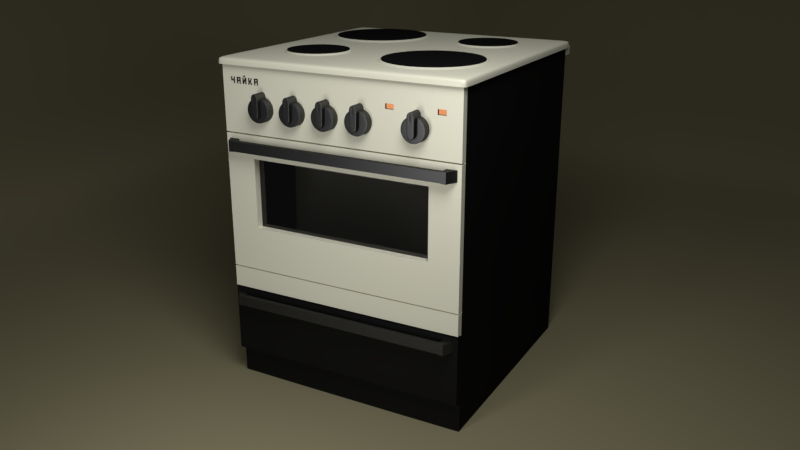 # Source: plita.blend  (saved by Blender 2.79.0; exported with 4.5.12 LTS)
import bpy
from mathutils import Matrix  # noqa: F401  (used for matrix-valued properties, if any)

bpy.ops.wm.read_factory_settings(use_empty=True)
scene = bpy.context.scene
scene.name = 'Scene'

# ---- collections
col_collection_1 = bpy.data.collections.new('Collection 1'); scene.collection.children.link(col_collection_1)

# ---- materials (node trees are filled in below, after node groups)
mat_onoff = bpy.data.materials.new('onoff')
mat_onoff.alpha_threshold = 0.0
mat_onoff.roughness = 0.5
mat_rmiss = bpy.data.materials.new('rmiss')
mat_rmiss.alpha_threshold = 0.0
mat_rmiss.roughness = 0.5
mat_x = bpy.data.materials.new('Материал')
mat_x.alpha_threshold = 0.0
mat_x.roughness = 0.5
mat_conforka = bpy.data.materials.new('conforka')
mat_conforka.alpha_threshold = 0.0
mat_conforka.roughness = 0.5
mat_enamel = bpy.data.materials.new('enamel')
mat_enamel.alpha_threshold = 0.0
mat_enamel.roughness = 0.5
mat_blacken = bpy.data.materials.new('blacken')
mat_blacken.alpha_threshold = 0.0
mat_blacken.roughness = 0.5
mat_glass = bpy.data.materials.new('glass')
mat_glass.alpha_threshold = 0.0
mat_glass.roughness = 0.5
mat_001 = bpy.data.materials.new('Материал.001')
mat_001.alpha_threshold = 0.0
mat_001.roughness = 0.5

# ---- material node trees
mat_onoff.use_nodes = True; mat_onoff.node_tree.nodes.clear()
_N = mat_onoff.node_tree.nodes; _L = mat_onoff.node_tree.links
n0 = _N.new('ShaderNodeOutputMaterial'); n0.name = 'Вывод материала'; n0.location = (471, 300)
n1 = _N.new('ShaderNodeBsdfDiffuse'); n1.name = 'Диффузный BSDF'; n1.location = (21, 403)
n1.inputs[0].default_value = (0.0, 0.0, 0.0, 1.0)
n2 = _N.new('ShaderNodeBsdfAnisotropic'); n2.name = 'Глянцевый BSDF'; n2.location = (4, 257)
n2.distribution = 'GGX'
n2.inputs[0].default_value = (0.1663, 0.1663, 0.1663, 1.0)
n2.inputs[1].default_value = 0.4472
n3 = _N.new('ShaderNodeMixShader'); n3.name = 'Смешать шейдеры'; n3.location = (251, 324)
_L.new(n1.outputs[0], n3.inputs[1])
_L.new(n3.outputs[0], n0.inputs[0])
_L.new(n2.outputs[0], n3.inputs[2])
n0.is_active_output = True
mat_rmiss.use_nodes = True; mat_rmiss.node_tree.nodes.clear()
_N = mat_rmiss.node_tree.nodes; _L = mat_rmiss.node_tree.links
n0 = _N.new('ShaderNodeOutputMaterial'); n0.name = 'Вывод материала'; n0.location = (300, 300)
n1 = _N.new('ShaderNodeEmission'); n1.name = 'Излучение'; n1.location = (10, 300)
n1.inputs[0].default_value = (0.8, 0.8, 0.8, 1.0)
n1.inputs[1].default_value = 10.0
_L.new(n1.outputs[0], n0.inputs[0])
n0.is_active_output = True
mat_x.use_nodes = True; mat_x.node_tree.nodes.clear()
_N = mat_x.node_tree.nodes; _L = mat_x.node_tree.links
n0 = _N.new('ShaderNodeOutputMaterial'); n0.name = 'Вывод материала'; n0.location = (300, 300)
n1 = _N.new('ShaderNodeBsdfDiffuse'); n1.name = 'Диффузный BSDF'; n1.location = (10, 300)
n1.inputs[0].default_value = (0.2462, 0.2236, 0.1344, 1.0)
_L.new(n1.outputs[0], n0.inputs[0])
n0.is_active_output = True
mat_conforka.use_nodes = True; mat_conforka.node_tree.nodes.clear()
_N = mat_conforka.node_tree.nodes; _L = mat_conforka.node_tree.links
n0 = _N.new('ShaderNodeOutputMaterial'); n0.name = 'Material Output'; n0.location = (402, 306)
n1 = _N.new('ShaderNodeBsdfAnisotropic'); n1.name = 'Анизотропный BSDF'; n1.location = (210, 372)
n1.distribution = 'GGX'
n1.inputs[1].default_value = 0.4472
n1.inputs[2].default_value = 0.5
n2 = _N.new('ShaderNodeTangent'); n2.name = 'Тангенс'; n2.location = (-34, 120)
n2.axis = 'Y'
n3 = _N.new('ShaderNodeValToRGB'); n3.name = 'Градиентная карта'; n3.location = (-73, 388)
while len(n3.color_ramp.elements) > 1: n3.color_ramp.elements.remove(n3.color_ramp.elements[-1])
n3.color_ramp.elements[0].position = 0.4955; n3.color_ramp.elements[0].color = (0.0, 0.0, 0.0, 1.0)
_e = n3.color_ramp.elements.new(0.7182); _e.color = (1.0, 1.0, 1.0, 1.0)
n4 = _N.new('ShaderNodeTexNoise'); n4.name = 'Текстура шума'; n4.location = (-291, 356)
n4.inputs[2].default_value = 1000.0
n4.inputs[3].default_value = 2.1
n5 = _N.new('ShaderNodeTexCoord'); n5.name = 'Текстурные координаты'; n5.location = (-855, 478)
n6 = _N.new('ShaderNodeMapping'); n6.name = 'Отображение'; n6.location = (-644, 445)
_L.new(n1.outputs[0], n0.inputs[0])
_L.new(n2.outputs[0], n1.inputs[5])
_L.new(n3.outputs[0], n1.inputs[0])
_L.new(n4.outputs[0], n3.inputs[0])
_L.new(n6.outputs[0], n4.inputs[0])
_L.new(n5.outputs[0], n6.inputs[0])
n0.is_active_output = True
mat_enamel.use_nodes = True; mat_enamel.node_tree.nodes.clear()
_N = mat_enamel.node_tree.nodes; _L = mat_enamel.node_tree.links
n0 = _N.new('ShaderNodeOutputMaterial'); n0.name = 'Вывод материала'; n0.location = (454, 300)
n1 = _N.new('ShaderNodeBsdfDiffuse'); n1.name = 'Диффузный BSDF'; n1.location = (4, 405)
n1.inputs[0].default_value = (0.8, 0.7892, 0.6348, 1.0)
n2 = _N.new('ShaderNodeMixShader'); n2.name = 'Смешать шейдеры'; n2.location = (234, 306)
n2.inputs[0].default_value = 0.1636
n3 = _N.new('ShaderNodeBsdfAnisotropic'); n3.name = 'Глянцевый BSDF'; n3.location = (0, 250)
n3.distribution = 'GGX'
n3.inputs[0].default_value = (0.8, 0.7408, 0.5789, 1.0)
n3.inputs[1].default_value = 0.4472
_L.new(n1.outputs[0], n2.inputs[1])
_L.new(n2.outputs[0], n0.inputs[0])
_L.new(n3.outputs[0], n2.inputs[2])
n0.is_active_output = True
mat_blacken.use_nodes = True; mat_blacken.node_tree.nodes.clear()
_N = mat_blacken.node_tree.nodes; _L = mat_blacken.node_tree.links
n0 = _N.new('ShaderNodeOutputMaterial'); n0.name = 'Вывод материала'; n0.location = (485, 300)
n1 = _N.new('ShaderNodeBsdfDiffuse'); n1.name = 'Диффузный BSDF'; n1.location = (35, 389)
n1.inputs[0].default_value = (0.016, 0.016, 0.016, 1.0)
n2 = _N.new('ShaderNodeMixShader'); n2.name = 'Смешать шейдеры'; n2.location = (265, 316)
n2.inputs[0].default_value = 0.6182
n3 = _N.new('ShaderNodeBsdfAnisotropic'); n3.name = 'Глянцевый BSDF'; n3.location = (29, 261)
n3.distribution = 'GGX'
n3.inputs[0].default_value = (0.016, 0.016, 0.016, 1.0)
n3.inputs[1].default_value = 0.4472
_L.new(n1.outputs[0], n2.inputs[1])
_L.new(n2.outputs[0], n0.inputs[0])
_L.new(n3.outputs[0], n2.inputs[2])
n0.is_active_output = True
mat_glass.use_nodes = True; mat_glass.node_tree.nodes.clear()
_N = mat_glass.node_tree.nodes; _L = mat_glass.node_tree.links
n0 = _N.new('ShaderNodeOutputMaterial'); n0.name = 'Вывод материала'; n0.location = (414, 314)
n1 = _N.new('ShaderNodeBsdfGlass'); n1.name = 'BSDF стекла'; n1.location = (135, 414)
n1.distribution = 'BECKMANN'
n1.inputs[0].default_value = (0.4984, 0.4984, 0.4984, 1.0)
n1.inputs[2].default_value = 2.0
_L.new(n1.outputs[0], n0.inputs[0])
n0.is_active_output = True
mat_001.use_nodes = True; mat_001.node_tree.nodes.clear()
_N = mat_001.node_tree.nodes; _L = mat_001.node_tree.links
n0 = _N.new('ShaderNodeOutputMaterial'); n0.name = 'Вывод материала'; n0.location = (300, 300)
n1 = _N.new('ShaderNodeEmission'); n1.name = 'Излучение'; n1.location = (10, 300)
n1.inputs[0].default_value = (0.8, 0.3116, 0.1275, 1.0)
_L.new(n1.outputs[0], n0.inputs[0])
n0.is_active_output = True

# ---- world
world_world = bpy.data.worlds.new('World'); scene.world = world_world
world_world.color = (0.05088, 0.05088, 0.05088)
world_world.use_sun_shadow = False
world_world.sun_shadow_jitter_overblur = 0.0
world_world.cycles.sampling_method = 'MANUAL'

# ---- cameras
cam_x = bpy.data.cameras.new('Камера')
cam_x.clip_end = 100.0
cam_x.lens = 35.0
cam_x.sensor_width = 32.0
cam_x.sensor_height = 18.0
cam_x.display_size = 2.0
cam_x.dof.focus_distance = 0.0

# ---- meshes
me_cu = bpy.data.meshes.new('CUТекст')
me_cu.from_pydata([(3.333, 0.4, 0.0), (3.333, 0.5333, 0.0), (3.133, 0.5333, 0.0), (3.133, 0.4, 0.0), (2.999, 0.0, 0.0), (2.999, 0.6668, 0.0), (3.466, 0.6668, 0.0), (3.466, 0.0, 0.0), (3.333, 0.0, 0.0), (3.333, 0.2666, 0.0), (3.133, 0.2666, 0.0), (3.133, 0.0, 0.0), (2.266, 0.0, 0.0), (2.266, 0.6668, 0.0), (2.399, 0.6668, 0.0), (2.399, 0.4, 0.0), (2.466, 0.4, 0.0), (2.6, 0.6668, 0.0), (2.733, 0.6668, 0.0), (2.566, 0.3334, 0.0), (2.733, 0.0, 0.0), (2.6, 0.0, 0.0), (2.466, 0.2666, 0.0), (2.399, 0.2666, 0.0), (2.399, 0.0, 0.0), (1.666, 0.7334, 0.0), (1.666, 0.8667, 0.0), (1.866, 0.8667, 0.0), (1.866, 0.7334, 0.0), (1.533, 0.0, 0.0), (1.533, 0.6668, 0.0), (1.666, 0.6668, 0.0), (1.666, 0.2666, 0.0), (1.866, 0.6668, 0.0), (2.0, 0.6668, 0.0), (2.0, 0.0, 0.0), (1.866, 0.0, 0.0), (1.866, 0.4, 0.0), (1.666, 0.0, 0.0), (1.133, 0.4, 0.0), (1.133, 0.5333, 0.0), (0.9331, 0.5333, 0.0), (0.9331, 0.4, 0.0), (0.7998, 0.0, 0.0), (0.7998, 0.6668, 0.0), (1.266, 0.6668, 0.0), (1.266, 0.0, 0.0), (1.133, 0.0, 0.0), (1.133, 0.2666, 0.0), (0.9331, 0.2666, 0.0), (0.9331, 0.0, 0.0), (0.4, 0.0, 0.0), (0.4, 0.2666, 0.0), (0.06658, 0.2666, 0.0), (0.06658, 0.6668, 0.0), (0.1999, 0.6668, 0.0), (0.1999, 0.4, 0.0), (0.4, 0.4, 0.0), (0.4, 0.6668, 0.0), (0.5333, 0.6668, 0.0), (0.5333, 0.0, 0.0), (3.333, 0.4, 0.0), (3.333, 0.5333, 0.0), (3.133, 0.5333, 0.0), (3.133, 0.4, 0.0), (2.999, 0.0, 0.0), (2.999, 0.6668, 0.0), (3.466, 0.6668, 0.0), (3.466, 0.0, 0.0), (3.333, 0.0, 0.0), (3.333, 0.2666, 0.0), (3.133, 0.2666, 0.0), (3.133, 0.0, 0.0), (2.266, 0.0, 0.0), (2.266, 0.6668, 0.0), (2.399, 0.6668, 0.0), (2.399, 0.4, 0.0), (2.466, 0.4, 0.0), (2.6, 0.6668, 0.0), (2.733, 0.6668, 0.0), (2.566, 0.3334, 0.0), (2.733, 0.0, 0.0), (2.6, 0.0, 0.0), (2.466, 0.2666, 0.0), (2.399, 0.2666, 0.0), (2.399, 0.0, 0.0), (1.666, 0.7334, 0.0), (1.666, 0.8667, 0.0), (1.866, 0.8667, 0.0), (1.866, 0.7334, 0.0), (1.533, 0.0, 0.0), (1.533, 0.6668, 0.0), (1.666, 0.6668, 0.0), (1.666, 0.2666, 0.0), (1.866, 0.6668, 0.0), (2.0, 0.6668, 0.0), (2.0, 0.0, 0.0), (1.866, 0.0, 0.0), (1.866, 0.4, 0.0), (1.666, 0.0, 0.0), (1.133, 0.4, 0.0), (1.133, 0.5333, 0.0), (0.9331, 0.5333, 0.0), (0.9331, 0.4, 0.0), (0.7998, 0.0, 0.0), (0.7998, 0.6668, 0.0), (1.266, 0.6668, 0.0), (1.266, 0.0, 0.0), (1.133, 0.0, 0.0), (1.133, 0.2666, 0.0), (0.9331, 0.2666, 0.0), (0.9331, 0.0, 0.0), (0.4, 0.0, 0.0), (0.4, 0.2666, 0.0), (0.06658, 0.2666, 0.0), (0.06658, 0.6668, 0.0), (0.1999, 0.6668, 0.0), (0.1999, 0.4, 0.0), (0.4, 0.4, 0.0), (0.4, 0.6668, 0.0), (0.5333, 0.6668, 0.0), (0.5333, 0.0, 0.0), (0.06658, 0.2666, -0.3062), (0.06658, 0.6668, -0.3062), (2.466, 0.2666, -0.3062), (2.399, 0.2666, -0.3062), (1.666, 0.7334, -0.3062), (1.666, 0.8667, -0.3062), (2.466, 0.4, -0.3062), (2.566, 0.3334, -0.3062), (3.133, 0.5333, -0.3062), (3.133, 0.4, -0.3062), (0.4, -1.338e-08, -0.3062), (0.5333, -1.338e-08, -0.3062), (0.4, 0.4, -0.3062), (0.1999, 0.6668, -0.3062), (1.666, 0.2666, -0.3062), (1.666, -1.338e-08, -0.3062), (0.9331, 0.4, -0.3062), (0.7998, -1.338e-08, -0.3062), (2.266, -1.338e-08, -0.3062), (2.399, -1.338e-08, -0.3062), (2.399, 0.4, -0.3062), (3.333, 0.5333, -0.3062), (3.466, -1.338e-08, -0.3062), (1.533, -1.338e-08, -0.3062), (2.0, -1.338e-08, -0.3062), (1.866, 0.4, -0.3062), (1.866, 0.6668, -0.3062), (2.266, 0.6668, -0.3062), (2.999, -1.338e-08, -0.3062), (1.133, 0.4, -0.3062), (1.266, -1.338e-08, -0.3062), (1.866, -1.338e-08, -0.3062), (2.733, 0.6668, -0.3062), (3.133, -1.338e-08, -0.3062), (3.333, 0.2666, -0.3062), (3.133, 0.2666, -0.3062), (0.4, 0.2666, -0.3062), (0.1999, 0.4, -0.3062), (0.9331, -1.338e-08, -0.3062), (0.9331, 0.5333, -0.3062), (2.999, 0.6668, -0.3062), (0.9331, 0.2666, -0.3062), (1.133, 0.5333, -0.3062), (1.266, 0.6668, -0.3062), (1.866, 0.7334, -0.3062), (1.533, 0.6668, -0.3062), (1.666, 0.6668, -0.3062), (1.133, 0.2666, -0.3062), (2.0, 0.6668, -0.3062), (2.6, -1.338e-08, -0.3062), (1.866, 0.8667, -0.3062), (2.6, 0.6668, -0.3062), (3.333, 0.4, -0.3062), (2.399, 0.6668, -0.3062), (0.5333, 0.6668, -0.3062), (0.7998, 0.6668, -0.3062), (3.466, 0.6668, -0.3062), (0.4, 0.6668, -0.3062), (1.133, -1.338e-08, -0.3062), (2.733, -1.338e-08, -0.3062), (3.333, -1.338e-08, -0.3062)], [], [(4, 2, 5), (2, 6, 5), (2, 1, 6), (1, 7, 6), (4, 3, 2), (0, 7, 1), (4, 10, 3), (10, 0, 3), (10, 9, 0), (9, 7, 0), (4, 11, 10), (8, 7, 9), (12, 14, 13), (12, 15, 14), (16, 18, 17), (16, 19, 18), (12, 23, 15), (23, 16, 15), (23, 19, 16), (23, 22, 19), (22, 20, 19), (12, 24, 23), (21, 20, 22), (29, 31, 30), (29, 32, 31), (32, 34, 33), (32, 37, 34), (37, 35, 34), (32, 38, 37), (36, 35, 37), (29, 38, 32), (25, 27, 26), (25, 28, 27), (43, 41, 44), (41, 45, 44), (41, 40, 45), (40, 46, 45), (43, 42, 41), (39, 46, 40), (43, 49, 42), (49, 39, 42), (49, 48, 39), (48, 46, 39), (43, 50, 49), (47, 46, 48), (53, 55, 54), (53, 56, 55), (57, 59, 58), (57, 60, 59), (53, 57, 56), (53, 52, 57), (52, 60, 57), (51, 60, 52), (65, 63, 66), (63, 67, 66), (63, 62, 67), (62, 68, 67), (65, 64, 63), (61, 68, 62), (65, 71, 64), (71, 61, 64), (71, 70, 61), (70, 68, 61), (65, 72, 71), (69, 68, 70), (73, 75, 74), (73, 76, 75), (77, 79, 78), (77, 80, 79), (73, 84, 76), (84, 77, 76), (84, 80, 77), (84, 83, 80), (83, 81, 80), (73, 85, 84), (82, 81, 83), (90, 92, 91), (90, 93, 92), (93, 95, 94), (93, 98, 95), (98, 96, 95), (93, 99, 98), (97, 96, 98), (90, 99, 93), (86, 88, 87), (86, 89, 88), (104, 102, 105), (102, 106, 105), (102, 101, 106), (101, 107, 106), (104, 103, 102), (100, 107, 101), (104, 110, 103), (110, 100, 103), (110, 109, 100), (109, 107, 100), (104, 111, 110), (108, 107, 109), (114, 116, 115), (114, 117, 116), (118, 120, 119), (118, 121, 120), (114, 118, 117), (114, 113, 118), (113, 121, 118), (112, 121, 113), (150, 162, 130), (130, 162, 178), (130, 178, 143), (143, 178, 144), (150, 130, 131), (174, 143, 144), (150, 131, 157), (157, 131, 174), (157, 174, 156), (156, 174, 144), (150, 157, 155), (182, 156, 144), (140, 149, 175), (140, 175, 142), (128, 173, 154), (128, 154, 129), (140, 142, 125), (125, 142, 128), (125, 128, 129), (125, 129, 124), (124, 129, 181), (140, 125, 141), (171, 124, 181), (145, 167, 168), (145, 168, 136), (136, 148, 170), (136, 170, 147), (147, 170, 146), (136, 147, 137), (153, 147, 146), (145, 136, 137), (126, 127, 172), (126, 172, 166), (139, 177, 161), (161, 177, 165), (161, 165, 164), (164, 165, 152), (139, 161, 138), (151, 164, 152), (139, 138, 163), (163, 138, 151), (163, 151, 169), (169, 151, 152), (139, 163, 160), (180, 169, 152), (122, 123, 135), (122, 135, 159), (134, 179, 176), (134, 176, 133), (122, 159, 134), (122, 134, 158), (158, 134, 133), (132, 158, 133), (120, 176, 179, 119), (85, 141, 125, 84), (93, 136, 168, 92), (117, 159, 135, 116), (65, 150, 155, 72), (70, 156, 182, 69), (97, 153, 146, 96), (91, 167, 145, 90), (84, 125, 124, 83), (121, 133, 176, 120), (99, 137, 147, 98), (104, 139, 160, 111), (88, 172, 127, 87), (112, 132, 133, 121), (95, 170, 148, 94), (81, 181, 129, 80), (101, 164, 151, 100), (86, 126, 166, 89), (119, 179, 134, 118), (90, 145, 137, 99), (100, 151, 138, 103), (61, 174, 131, 64), (105, 177, 139, 104), (96, 146, 170, 95), (107, 152, 165, 106), (75, 175, 149, 74), (74, 149, 140, 73), (94, 148, 136, 93), (80, 129, 154, 79), (78, 173, 128, 77), (72, 155, 157, 71), (113, 158, 132, 112), (109, 169, 180, 108), (118, 134, 159, 117), (69, 182, 144, 68), (71, 157, 156, 70), (111, 160, 163, 110), (87, 127, 126, 86), (106, 165, 177, 105), (62, 143, 174, 61), (115, 123, 122, 114), (76, 142, 175, 75), (67, 178, 162, 66), (66, 162, 150, 65), (114, 122, 158, 113), (103, 138, 161, 102), (102, 161, 164, 101), (64, 131, 130, 63), (63, 130, 143, 62), (92, 168, 167, 91), (108, 180, 152, 107), (73, 140, 141, 85), (98, 147, 153, 97), (116, 135, 123, 115), (68, 144, 178, 67), (110, 163, 169, 109), (82, 171, 181, 81), (77, 128, 142, 76), (79, 154, 173, 78), (83, 124, 171, 82), (89, 166, 172, 88)])
me_cu.materials.append(mat_onoff)
me_cu.use_remesh_preserve_volume = False
me_cu.use_remesh_preserve_attributes = False
me_cu.use_mirror_vertex_groups = False
me_cu.auto_texspace = False
me_cu.update()
me_002 = bpy.data.meshes.new('Плоскость.002')
me_002.from_pydata([(-1.0, -1.0, 0.0), (1.0, -1.0, 0.0), (-1.0, 1.0, 0.0), (1.0, 1.0, 0.0)], [], [(0, 1, 3, 2)])
me_002.materials.append(mat_rmiss)
me_002.use_remesh_preserve_volume = False
me_002.use_remesh_preserve_attributes = False
me_002.use_mirror_vertex_groups = False
me_002.update()
me_001 = bpy.data.meshes.new('Плоскость.001')
me_001.from_pydata([(-1.0, -1.0, 0.0), (1.0, -1.0, 0.0), (-1.0, 1.0, 0.0), (1.0, 1.0, 0.0)], [], [(0, 1, 3, 2)])
me_001.materials.append(mat_rmiss)
me_001.use_remesh_preserve_volume = False
me_001.use_remesh_preserve_attributes = False
me_001.use_mirror_vertex_groups = False
me_001.update()
me_x = bpy.data.meshes.new('Плоскость')
me_x.from_pydata([(-1.0, -1.0, 0.0), (1.0, -1.0, 0.0), (-1.0, 1.0, 0.0), (1.0, 1.0, 0.0), (-1.0, 1.094, 0.1103), (1.0, 1.094, 0.1103), (-1.0, 1.454, 0.3066), (1.0, 1.454, 0.3066), (-1.065, 1.576, 0.5086), (1.0, 1.545, 0.6642), (-1.0, 1.545, 1.033), (1.0, 1.545, 1.033), (-1.0, 1.085, 1.573), (1.0, 1.085, 1.573), (-1.061, -1.0, 0.1115), (-1.061, 1.0, 0.1115), (-1.505, -1.0, 0.29), (-1.505, 1.0, 0.29), (-1.605, -1.0, 0.6636), (-1.67, 1.031, 0.5079), (-1.667, -1.0, 1.037), (-1.667, 1.0, 1.037), (-1.206, -1.0, 1.556), (-1.206, 1.0, 1.556)], [], [(0, 1, 3, 2), (2, 3, 5, 4), (4, 5, 7, 6), (6, 7, 9, 8), (8, 9, 11, 10), (10, 11, 13, 12), (0, 2, 15, 14), (14, 15, 17, 16), (16, 17, 19, 18), (18, 19, 21, 20), (20, 21, 23, 22), (10, 12, 23, 21), (8, 10, 21, 19), (6, 8, 19, 17), (4, 6, 17, 15), (4, 15, 2)])
me_x.polygons.foreach_set('use_smooth', [True] * 16)
me_x.materials.append(mat_x)
me_x.use_remesh_preserve_volume = False
me_x.use_remesh_preserve_attributes = False
me_x.use_mirror_vertex_groups = False
me_x.update()
me_cube_005 = bpy.data.meshes.new('Cube.005')
me_cube_005.from_pydata([(-1.0, -1.028, 0.0), (-1.0, -1.028, 0.05336), (0.0, -1.028, 0.0), (0.0, -1.028, 0.05336), (-0.9514, -1.028, 0.0), (-0.9514, -1.028, 0.05336), (-1.0, -0.9696, 0.0), (-1.0, -0.9696, 0.05336), (0.0, -0.9696, 0.05336), (-0.9514, -0.9696, 0.05336), (0.0, 0.0002301, 0.05336), (-0.9514, 0.0002301, 0.05336), (-1.0, 0.0002302, 0.0), (-1.0, 0.0002302, 0.05336)], [], [(4, 5, 1, 0), (9, 7, 1, 5), (8, 9, 5, 3), (2, 3, 5, 4), (10, 11, 9, 8), (11, 13, 7, 9), (0, 1, 7, 6), (6, 7, 13, 12)])
me_cube_005.polygons.foreach_set('use_smooth', [True] * 8)
me_cube_005.polygons.foreach_set('material_index', [1, 1, 1, 1, 1, 1, 1, 1])
me_cube_005.materials.append(mat_conforka)
me_cube_005.materials.append(mat_enamel)
me_cube_005.use_remesh_preserve_volume = False
me_cube_005.use_remesh_preserve_attributes = False
me_cube_005.use_mirror_vertex_groups = False
me_cube_005.update()
me_cube_000 = bpy.data.meshes.new('Cube.000')
me_cube_000.from_pydata([(-1.0, -0.9897, -2.676), (1.0, -0.9897, -2.676), (-1.0, -0.9897, -2.419), (1.0, -0.9897, -2.419), (-0.5, -0.2289, 0.01589), (-0.5509, -0.2339, 0.01589), (-0.5998, -0.2487, 0.01589), (-0.6449, -0.2728, 0.01589), (-0.6844, -0.3053, 0.01589), (-0.7168, -0.3448, 0.01589), (-0.7409, -0.3899, 0.01589), (-0.7558, -0.4388, 0.01589), (-0.7608, -0.4897, 0.01589), (-0.7558, -0.5406, 0.01589), (-0.7409, -0.5895, 0.01589), (-0.7168, -0.6346, 0.01589), (-0.6844, -0.6741, 0.01589), (-0.6449, -0.7065, 0.01589), (-0.5998, -0.7306, 0.01589), (-0.5509, -0.7455, 0.01589), (-0.5, -0.7505, 0.01589), (-0.4491, -0.7455, 0.01589), (-0.4002, -0.7306, 0.01589), (-0.3551, -0.7065, 0.01589), (-0.3156, -0.6741, 0.01589), (-0.2832, -0.6346, 0.01589), (-0.2591, -0.5895, 0.01589), (-0.2442, -0.5406, 0.01589), (-0.2392, -0.4897, 0.01589), (-0.2442, -0.4388, 0.01589), (-0.2591, -0.3899, 0.01589), (-0.2832, -0.3448, 0.01589), (-0.3156, -0.3053, 0.01589), (-0.3551, -0.2728, 0.01589), (-0.4002, -0.2487, 0.01589), (-0.4491, -0.2339, 0.01589), (-0.5, -0.2456, 0.02898), (-0.5476, -0.2503, 0.02898), (-0.5934, -0.2642, 0.02898), (-0.6356, -0.2868, 0.02898), (-0.6726, -0.3171, 0.02898), (-0.7029, -0.3541, 0.02898), (-0.7255, -0.3963, 0.02898), (-0.7394, -0.4421, 0.02898), (-0.7441, -0.4897, 0.02898), (-0.7394, -0.5373, 0.02898), (-0.7255, -0.5831, 0.02898), (-0.7029, -0.6253, 0.02898), (-0.6726, -0.6623, 0.02898), (-0.6356, -0.6926, 0.02898), (-0.5934, -0.7152, 0.02898), (-0.5476, -0.7291, 0.02898), (-0.5, -0.7338, 0.02898), (-0.4524, -0.7291, 0.02898), (-0.4066, -0.7152, 0.02898), (-0.3644, -0.6926, 0.02898), (-0.3274, -0.6623, 0.02898), (-0.2971, -0.6253, 0.02898), (-0.2745, -0.5831, 0.02898), (-0.2606, -0.5373, 0.02898), (-0.2559, -0.4897, 0.02898), (-0.2606, -0.4421, 0.02898), (-0.2745, -0.3963, 0.02898), (-0.2971, -0.3541, 0.02898), (-0.3274, -0.3171, 0.02898), (-0.3644, -0.2868, 0.02898), (-0.4066, -0.2642, 0.02898), (-0.4524, -0.2503, 0.02898), (-0.5, -0.2456, 0.03438), (-0.5476, -0.2503, 0.03438), (-0.5934, -0.2642, 0.03438), (-0.6356, -0.2868, 0.03438), (-0.6726, -0.3171, 0.03438), (-0.7029, -0.3541, 0.03438), (-0.7255, -0.3963, 0.03438), (-0.7394, -0.4421, 0.03438), (-0.7441, -0.4897, 0.03438), (-0.7394, -0.5373, 0.03438), (-0.7255, -0.5831, 0.03438), (-0.7029, -0.6253, 0.03438), (-0.6726, -0.6623, 0.03438), (-0.6356, -0.6926, 0.03438), (-0.5934, -0.7152, 0.03438), (-0.5476, -0.7291, 0.03438), (-0.5, -0.7338, 0.03438), (-0.4524, -0.7291, 0.03438), (-0.4066, -0.7152, 0.03438), (-0.3644, -0.6926, 0.03438), (-0.3274, -0.6623, 0.03438), (-0.2971, -0.6253, 0.03438), (-0.2745, -0.5831, 0.03438), (-0.2606, -0.5373, 0.03438), (-0.2559, -0.4897, 0.03438), (-0.2606, -0.4421, 0.03438), (-0.2745, -0.3963, 0.03438), (-0.2971, -0.3541, 0.03438), (-0.3274, -0.3171, 0.03438), (-0.3644, -0.2868, 0.03438), (-0.4066, -0.2642, 0.03438), (-0.4524, -0.2503, 0.03438), (0.5, 0.7711, 0.01589), (0.4491, 0.7661, 0.01589), (0.4002, 0.7513, 0.01589), (0.3551, 0.7272, 0.01589), (0.3156, 0.6947, 0.01589), (0.2832, 0.6552, 0.01589), (0.2591, 0.6101, 0.01589), (0.2442, 0.5612, 0.01589), (0.2392, 0.5103, 0.01589), (0.2442, 0.4594, 0.01589), (0.2591, 0.4105, 0.01589), (0.2832, 0.3654, 0.01589), (0.3156, 0.3259, 0.01589), (0.3551, 0.2935, 0.01589), (0.4002, 0.2694, 0.01589), (0.4491, 0.2545, 0.01589), (0.5, 0.2495, 0.01589), (0.5509, 0.2545, 0.01589), (0.5998, 0.2694, 0.01589), (0.6449, 0.2935, 0.01589), (0.6844, 0.3259, 0.01589), (0.7168, 0.3654, 0.01589), (0.7409, 0.4105, 0.01589), (0.7558, 0.4594, 0.01589), (0.7608, 0.5103, 0.01589), (0.7558, 0.5612, 0.01589), (0.7409, 0.6101, 0.01589), (0.7168, 0.6552, 0.01589), (0.6844, 0.6947, 0.01589), (0.6449, 0.7272, 0.01589), (0.5998, 0.7513, 0.01589), (0.5509, 0.7661, 0.01589), (0.5, 0.7544, 0.02898), (0.4524, 0.7497, 0.02898), (0.4066, 0.7358, 0.02898), (0.3644, 0.7132, 0.02898), (0.3274, 0.6829, 0.02898), (0.2971, 0.6459, 0.02898), (0.2745, 0.6037, 0.02898), (0.2606, 0.5579, 0.02898), (0.2559, 0.5103, 0.02898), (0.2606, 0.4627, 0.02898), (0.2745, 0.4169, 0.02898), (0.2971, 0.3747, 0.02898), (0.3274, 0.3377, 0.02898), (0.3644, 0.3074, 0.02898), (0.4066, 0.2848, 0.02898), (0.4524, 0.2709, 0.02898), (0.5, 0.2662, 0.02898), (0.5476, 0.2709, 0.02898), (0.5934, 0.2848, 0.02898), (0.6356, 0.3074, 0.02898), (0.6726, 0.3377, 0.02898), (0.7029, 0.3747, 0.02898), (0.7255, 0.4169, 0.02898), (0.7394, 0.4627, 0.02898), (0.7441, 0.5103, 0.02898), (0.7394, 0.5579, 0.02898), (0.7255, 0.6037, 0.02898), (0.7029, 0.6459, 0.02898), (0.6726, 0.6829, 0.02898), (0.6356, 0.7132, 0.02898), (0.5934, 0.7358, 0.02898), (0.5476, 0.7497, 0.02898), (0.5, 0.7544, 0.03438), (0.4524, 0.7497, 0.03438), (0.4066, 0.7358, 0.03438), (0.3644, 0.7132, 0.03438), (0.3274, 0.6829, 0.03438), (0.2971, 0.6459, 0.03438), (0.2745, 0.6037, 0.03438), (0.2606, 0.5579, 0.03438), (0.2559, 0.5103, 0.03438), (0.2606, 0.4627, 0.03438), (0.2745, 0.4169, 0.03438), (0.2971, 0.3747, 0.03438), (0.3274, 0.3377, 0.03438), (0.3644, 0.3074, 0.03438), (0.4066, 0.2848, 0.03438), (0.4524, 0.2709, 0.03438), (0.5, 0.2662, 0.03438), (0.5476, 0.2709, 0.03438), (0.5934, 0.2848, 0.03438), (0.6356, 0.3074, 0.03438), (0.6726, 0.3377, 0.03438), (0.7029, 0.3747, 0.03438), (0.7255, 0.4169, 0.03438), (0.7394, 0.4627, 0.03438), (0.7441, 0.5103, 0.03438), (0.7394, 0.5579, 0.03438), (0.7255, 0.6037, 0.03438), (0.7029, 0.6459, 0.03438), (0.6726, 0.6829, 0.03438), (0.6356, 0.7132, 0.03438), (0.5934, 0.7358, 0.03438), (0.5476, 0.7497, 0.03438), (0.5, -0.07752, 0.01589), (0.4196, -0.08544, 0.01589), (0.3423, -0.1089, 0.01589), (0.271, -0.147, 0.01589), (0.2085, -0.1982, 0.01589), (0.1573, -0.2607, 0.01589), (0.1192, -0.332, 0.01589), (0.09575, -0.4093, 0.01589), (0.08783, -0.4897, 0.01589), (0.09575, -0.5701, 0.01589), (0.1192, -0.6474, 0.01589), (0.1573, -0.7187, 0.01589), (0.2085, -0.7811, 0.01589), (0.271, -0.8324, 0.01589), (0.3423, -0.8705, 0.01589), (0.4196, -0.8939, 0.01589), (0.5, -0.9019, 0.01589), (0.5804, -0.8939, 0.01589), (0.6577, -0.8705, 0.01589), (0.729, -0.8324, 0.01589), (0.7915, -0.7811, 0.01589), (0.8427, -0.7187, 0.01589), (0.8808, -0.6474, 0.01589), (0.9043, -0.5701, 0.01589), (0.9122, -0.4897, 0.01589), (0.9043, -0.4093, 0.01589), (0.8808, -0.332, 0.01589), (0.8427, -0.2607, 0.01589), (0.7915, -0.1982, 0.01589), (0.729, -0.147, 0.01589), (0.6577, -0.1089, 0.01589), (0.5804, -0.08544, 0.01589), (0.5, -0.1039, 0.02898), (0.4247, -0.1114, 0.02898), (0.3524, -0.1333, 0.02898), (0.2857, -0.169, 0.02898), (0.2272, -0.2169, 0.02898), (0.1793, -0.2754, 0.02898), (0.1436, -0.3421, 0.02898), (0.1217, -0.4144, 0.02898), (0.1143, -0.4897, 0.02898), (0.1217, -0.5649, 0.02898), (0.1436, -0.6373, 0.02898), (0.1793, -0.704, 0.02898), (0.2272, -0.7625, 0.02898), (0.2857, -0.8104, 0.02898), (0.3524, -0.8461, 0.02898), (0.4247, -0.868, 0.02898), (0.5, -0.8754, 0.02898), (0.5753, -0.868, 0.02898), (0.6476, -0.8461, 0.02898), (0.7143, -0.8104, 0.02898), (0.7728, -0.7625, 0.02898), (0.8207, -0.704, 0.02898), (0.8564, -0.6373, 0.02898), (0.8783, -0.5649, 0.02898), (0.8857, -0.4897, 0.02898), (0.8783, -0.4144, 0.02898), (0.8564, -0.3421, 0.02898), (0.8207, -0.2754, 0.02898), (0.7728, -0.2169, 0.02898), (0.7143, -0.169, 0.02898), (0.6476, -0.1333, 0.02898), (0.5753, -0.1114, 0.02898), (0.5, -0.1039, 0.03438), (0.4247, -0.1114, 0.03438), (0.3524, -0.1333, 0.03438), (0.2857, -0.169, 0.03438), (0.2272, -0.2169, 0.03438), (0.1793, -0.2754, 0.03438), (0.1436, -0.3421, 0.03438), (0.1217, -0.4144, 0.03438), (0.1143, -0.4897, 0.03438), (0.1217, -0.5649, 0.03438), (0.1436, -0.6373, 0.03438), (0.1793, -0.704, 0.03438), (0.2272, -0.7625, 0.03438), (0.2857, -0.8104, 0.03438), (0.3524, -0.8461, 0.03438), (0.4247, -0.868, 0.03438), (0.5, -0.8754, 0.03438), (0.5753, -0.868, 0.03438), (0.6476, -0.8461, 0.03438), (0.7143, -0.8104, 0.03438), (0.7728, -0.7625, 0.03438), (0.8207, -0.704, 0.03438), (0.8564, -0.6373, 0.03438), (0.8783, -0.5649, 0.03438), (0.8857, -0.4897, 0.03438), (0.8783, -0.4144, 0.03438), (0.8564, -0.3421, 0.03438), (0.8207, -0.2754, 0.03438), (0.7728, -0.2169, 0.03438), (0.7143, -0.169, 0.03438), (0.6476, -0.1333, 0.03438), (0.5753, -0.1114, 0.03438), (-0.5, 0.9225, 0.01589), (-0.5804, 0.9146, 0.01589), (-0.6577, 0.8911, 0.01589), (-0.729, 0.853, 0.01589), (-0.7915, 0.8018, 0.01589), (-0.8427, 0.7393, 0.01589), (-0.8808, 0.668, 0.01589), (-0.9043, 0.5907, 0.01589), (-0.9122, 0.5103, 0.01589), (-0.9043, 0.4299, 0.01589), (-0.8808, 0.3526, 0.01589), (-0.8427, 0.2813, 0.01589), (-0.7915, 0.2189, 0.01589), (-0.729, 0.1676, 0.01589), (-0.6577, 0.1295, 0.01589), (-0.5804, 0.1061, 0.01589), (-0.5, 0.09814, 0.01589), (-0.4196, 0.1061, 0.01589), (-0.3423, 0.1295, 0.01589), (-0.271, 0.1676, 0.01589), (-0.2085, 0.2189, 0.01589), (-0.1573, 0.2813, 0.01589), (-0.1192, 0.3526, 0.01589), (-0.09575, 0.4299, 0.01589), (-0.08783, 0.5103, 0.01589), (-0.09575, 0.5907, 0.01589), (-0.1192, 0.668, 0.01589), (-0.1573, 0.7393, 0.01589), (-0.2085, 0.8018, 0.01589), (-0.271, 0.853, 0.01589), (-0.3423, 0.8911, 0.01589), (-0.4196, 0.9146, 0.01589), (-0.5, 0.8961, 0.02898), (-0.5753, 0.8886, 0.02898), (-0.6476, 0.8667, 0.02898), (-0.7143, 0.831, 0.02898), (-0.7728, 0.7831, 0.02898), (-0.8207, 0.7246, 0.02898), (-0.8564, 0.6579, 0.02898), (-0.8783, 0.5856, 0.02898), (-0.8857, 0.5103, 0.02898), (-0.8783, 0.4351, 0.02898), (-0.8564, 0.3627, 0.02898), (-0.8207, 0.296, 0.02898), (-0.7728, 0.2375, 0.02898), (-0.7143, 0.1896, 0.02898), (-0.6476, 0.1539, 0.02898), (-0.5753, 0.132, 0.02898), (-0.5, 0.1246, 0.02898), (-0.4247, 0.132, 0.02898), (-0.3524, 0.1539, 0.02898), (-0.2857, 0.1896, 0.02898), (-0.2272, 0.2375, 0.02898), (-0.1793, 0.296, 0.02898), (-0.1436, 0.3627, 0.02898), (-0.1217, 0.4351, 0.02898), (-0.1143, 0.5103, 0.02898), (-0.1217, 0.5856, 0.02898), (-0.1436, 0.6579, 0.02898), (-0.1793, 0.7246, 0.02898), (-0.2272, 0.7831, 0.02898), (-0.2857, 0.831, 0.02898), (-0.3524, 0.8667, 0.02898), (-0.4247, 0.8886, 0.02898), (-0.5, 0.8961, 0.03438), (-0.5753, 0.8886, 0.03438), (-0.6476, 0.8667, 0.03438), (-0.7143, 0.831, 0.03438), (-0.7728, 0.7831, 0.03438), (-0.8207, 0.7246, 0.03438), (-0.8564, 0.6579, 0.03438), (-0.8783, 0.5856, 0.03438), (-0.8857, 0.5103, 0.03438), (-0.8783, 0.4351, 0.03438), (-0.8564, 0.3627, 0.03438), (-0.8207, 0.296, 0.03438), (-0.7728, 0.2375, 0.03438), (-0.7143, 0.1896, 0.03438), (-0.6476, 0.1539, 0.03438), (-0.5753, 0.132, 0.03438), (-0.5, 0.1246, 0.03438), (-0.4247, 0.132, 0.03438), (-0.3524, 0.1539, 0.03438), (-0.2857, 0.1896, 0.03438), (-0.2272, 0.2375, 0.03438), (-0.1793, 0.296, 0.03438), (-0.1436, 0.3627, 0.03438), (-0.1217, 0.4351, 0.03438), (-0.1143, 0.5103, 0.03438), (-0.1217, 0.5856, 0.03438), (-0.1436, 0.6579, 0.03438), (-0.1793, 0.7246, 0.03438), (-0.2272, 0.7831, 0.03438), (-0.2857, 0.831, 0.03438), (-0.3524, 0.8667, 0.03438), (-0.4247, 0.8886, 0.03438)], [], [(1, 3, 2, 0), (14, 46, 45, 13), (32, 64, 63, 31), (23, 55, 54, 22), (8, 40, 39, 7), (17, 49, 48, 16), (4, 36, 67, 35), (27, 59, 58, 26), (18, 50, 49, 17), (21, 53, 52, 20), (12, 44, 43, 11), (31, 63, 62, 30), (22, 54, 53, 21), (25, 57, 56, 24), (16, 48, 47, 15), (7, 39, 38, 6), (35, 67, 66, 34), (26, 58, 57, 25), (20, 52, 51, 19), (11, 43, 42, 10), (29, 61, 60, 28), (5, 37, 36, 4), (30, 62, 61, 29), (33, 65, 64, 32), (15, 47, 46, 14), (6, 38, 37, 5), (24, 56, 55, 23), (9, 41, 40, 8), (34, 66, 65, 33), (10, 42, 41, 9), (28, 60, 59, 27), (19, 51, 50, 18), (13, 45, 44, 12), (62, 94, 93, 61), (65, 97, 96, 64), (38, 70, 69, 37), (56, 88, 87, 55), (47, 79, 78, 46), (41, 73, 72, 40), (66, 98, 97, 65), (60, 92, 91, 59), (51, 83, 82, 50), (42, 74, 73, 41), (45, 77, 76, 44), (55, 87, 86, 54), (46, 78, 77, 45), (64, 96, 95, 63), (49, 81, 80, 48), (40, 72, 71, 39), (36, 68, 99, 67), (50, 82, 81, 49), (59, 91, 90, 58), (53, 85, 84, 52), (44, 76, 75, 43), (54, 86, 85, 53), (63, 95, 94, 62), (48, 80, 79, 47), (39, 71, 70, 38), (57, 89, 88, 56), (67, 99, 98, 66), (58, 90, 89, 57), (43, 75, 74, 42), (61, 93, 92, 60), (52, 84, 83, 51), (37, 69, 68, 36), (69, 70, 71, 72, 73, 74, 75, 76, 77, 78, 79, 80, 81, 82, 83, 84, 85, 86, 87, 88, 89, 90, 91, 92, 93, 94, 95, 96, 97, 98, 99, 68), (110, 142, 141, 109), (128, 160, 159, 127), (119, 151, 150, 118), (104, 136, 135, 103), (113, 145, 144, 112), (100, 132, 163, 131), (123, 155, 154, 122), (114, 146, 145, 113), (117, 149, 148, 116), (108, 140, 139, 107), (127, 159, 158, 126), (118, 150, 149, 117), (121, 153, 152, 120), (112, 144, 143, 111), (103, 135, 134, 102), (131, 163, 162, 130), (122, 154, 153, 121), (116, 148, 147, 115), (107, 139, 138, 106), (125, 157, 156, 124), (101, 133, 132, 100), (126, 158, 157, 125), (129, 161, 160, 128), (111, 143, 142, 110), (102, 134, 133, 101), (120, 152, 151, 119), (105, 137, 136, 104), (130, 162, 161, 129), (106, 138, 137, 105), (124, 156, 155, 123), (115, 147, 146, 114), (109, 141, 140, 108), (158, 190, 189, 157), (161, 193, 192, 160), (134, 166, 165, 133), (152, 184, 183, 151), (143, 175, 174, 142), (137, 169, 168, 136), (162, 194, 193, 161), (156, 188, 187, 155), (147, 179, 178, 146), (138, 170, 169, 137), (141, 173, 172, 140), (151, 183, 182, 150), (142, 174, 173, 141), (160, 192, 191, 159), (145, 177, 176, 144), (136, 168, 167, 135), (132, 164, 195, 163), (146, 178, 177, 145), (155, 187, 186, 154), (149, 181, 180, 148), (140, 172, 171, 139), (150, 182, 181, 149), (159, 191, 190, 158), (144, 176, 175, 143), (135, 167, 166, 134), (153, 185, 184, 152), (163, 195, 194, 162), (154, 186, 185, 153), (139, 171, 170, 138), (157, 189, 188, 156), (148, 180, 179, 147), (133, 165, 164, 132), (165, 166, 167, 168, 169, 170, 171, 172, 173, 174, 175, 176, 177, 178, 179, 180, 181, 182, 183, 184, 185, 186, 187, 188, 189, 190, 191, 192, 193, 194, 195, 164), (206, 238, 237, 205), (224, 256, 255, 223), (215, 247, 246, 214), (200, 232, 231, 199), (209, 241, 240, 208), (196, 228, 259, 227), (219, 251, 250, 218), (210, 242, 241, 209), (213, 245, 244, 212), (204, 236, 235, 203), (223, 255, 254, 222), (214, 246, 245, 213), (217, 249, 248, 216), (208, 240, 239, 207), (199, 231, 230, 198), (227, 259, 258, 226), (218, 250, 249, 217), (212, 244, 243, 211), (203, 235, 234, 202), (221, 253, 252, 220), (197, 229, 228, 196), (222, 254, 253, 221), (225, 257, 256, 224), (207, 239, 238, 206), (198, 230, 229, 197), (216, 248, 247, 215), (201, 233, 232, 200), (226, 258, 257, 225), (202, 234, 233, 201), (220, 252, 251, 219), (211, 243, 242, 210), (205, 237, 236, 204), (254, 286, 285, 253), (257, 289, 288, 256), (230, 262, 261, 229), (248, 280, 279, 247), (239, 271, 270, 238), (233, 265, 264, 232), (258, 290, 289, 257), (252, 284, 283, 251), (243, 275, 274, 242), (234, 266, 265, 233), (237, 269, 268, 236), (247, 279, 278, 246), (238, 270, 269, 237), (256, 288, 287, 255), (241, 273, 272, 240), (232, 264, 263, 231), (228, 260, 291, 259), (242, 274, 273, 241), (251, 283, 282, 250), (245, 277, 276, 244), (236, 268, 267, 235), (246, 278, 277, 245), (255, 287, 286, 254), (240, 272, 271, 239), (231, 263, 262, 230), (249, 281, 280, 248), (259, 291, 290, 258), (250, 282, 281, 249), (235, 267, 266, 234), (253, 285, 284, 252), (244, 276, 275, 243), (229, 261, 260, 228), (261, 262, 263, 264, 265, 266, 267, 268, 269, 270, 271, 272, 273, 274, 275, 276, 277, 278, 279, 280, 281, 282, 283, 284, 285, 286, 287, 288, 289, 290, 291, 260), (302, 334, 333, 301), (320, 352, 351, 319), (311, 343, 342, 310), (296, 328, 327, 295), (305, 337, 336, 304), (292, 324, 355, 323), (315, 347, 346, 314), (306, 338, 337, 305), (309, 341, 340, 308), (300, 332, 331, 299), (319, 351, 350, 318), (310, 342, 341, 309), (313, 345, 344, 312), (304, 336, 335, 303), (295, 327, 326, 294), (323, 355, 354, 322), (314, 346, 345, 313), (308, 340, 339, 307), (299, 331, 330, 298), (317, 349, 348, 316), (293, 325, 324, 292), (318, 350, 349, 317), (321, 353, 352, 320), (303, 335, 334, 302), (294, 326, 325, 293), (312, 344, 343, 311), (297, 329, 328, 296), (322, 354, 353, 321), (298, 330, 329, 297), (316, 348, 347, 315), (307, 339, 338, 306), (301, 333, 332, 300), (350, 382, 381, 349), (353, 385, 384, 352), (326, 358, 357, 325), (344, 376, 375, 343), (335, 367, 366, 334), (329, 361, 360, 328), (354, 386, 385, 353), (348, 380, 379, 347), (339, 371, 370, 338), (330, 362, 361, 329), (333, 365, 364, 332), (343, 375, 374, 342), (334, 366, 365, 333), (352, 384, 383, 351), (337, 369, 368, 336), (328, 360, 359, 327), (324, 356, 387, 355), (338, 370, 369, 337), (347, 379, 378, 346), (341, 373, 372, 340), (332, 364, 363, 331), (342, 374, 373, 341), (351, 383, 382, 350), (336, 368, 367, 335), (327, 359, 358, 326), (345, 377, 376, 344), (355, 387, 386, 354), (346, 378, 377, 345), (331, 363, 362, 330), (349, 381, 380, 348), (340, 372, 371, 339), (325, 357, 356, 324), (357, 358, 359, 360, 361, 362, 363, 364, 365, 366, 367, 368, 369, 370, 371, 372, 373, 374, 375, 376, 377, 378, 379, 380, 381, 382, 383, 384, 385, 386, 387, 356)])
me_cube_000.polygons.foreach_set('material_index', [2, 1, 1, 1, 1, 1, 1, 1, 1, 1, 1, 1, 1, 1, 1, 1, 1, 1, 1, 1, 1, 1, 1, 1, 1, 1, 1, 1, 1, 1, 1, 1, 1, 2, 2, 2, 2, 2, 2, 2, 2, 2, 2, 2, 2, 2, 2, 2, 2, 2, 2, 2, 2, 2, 2, 2, 2, 2, 2, 2, 2, 2, 2, 2, 2, 2, 1, 1, 1, 1, 1, 1, 1, 1, 1, 1, 1, 1, 1, 1, 1, 1, 1, 1, 1, 1, 1, 1, 1, 1, 1, 1, 1, 1, 1, 1, 1, 1, 2, 2, 2, 2, 2, 2, 2, 2, 2, 2, 2, 2, 2, 2, 2, 2, 2, 2, 2, 2, 2, 2, 2, 2, 2, 2, 2, 2, 2, 2, 2, 2, 2, 1, 1, 1, 1, 1, 1, 1, 1, 1, 1, 1, 1, 1, 1, 1, 1, 1, 1, 1, 1, 1, 1, 1, 1, 1, 1, 1, 1, 1, 1, 1, 1, 2, 2, 2, 2, 2, 2, 2, 2, 2, 2, 2, 2, 2, 2, 2, 2, 2, 2, 2, 2, 2, 2, 2, 2, 2, 2, 2, 2, 2, 2, 2, 2, 2, 1, 1, 1, 1, 1, 1, 1, 1, 1, 1, 1, 1, 1, 1, 1, 1, 1, 1, 1, 1, 1, 1, 1, 1, 1, 1, 1, 1, 1, 1, 1, 1, 2, 2, 2, 2, 2, 2, 2, 2, 2, 2, 2, 2, 2, 2, 2, 2, 2, 2, 2, 2, 2, 2, 2, 2, 2, 2, 2, 2, 2, 2, 2, 2, 2])
me_cube_000.materials.append(mat_conforka)
me_cube_000.materials.append(mat_enamel)
me_cube_000.materials.append(mat_blacken)
me_cube_000.use_remesh_preserve_volume = False
me_cube_000.use_remesh_preserve_attributes = False
me_cube_000.use_mirror_vertex_groups = False
me_cube_000.update()
me_cylinder_001 = bpy.data.meshes.new('Cylinder.001')
me_cylinder_001.from_pydata([(0.0, 1.0, -1.0), (0.0, 1.0, 1.0), (0.1951, 0.9808, -1.0), (0.1951, 0.9808, 1.0), (0.3827, 0.9239, -1.0), (0.3827, 0.9239, 1.0), (0.5556, 0.8315, -1.0), (0.5556, 0.8315, 1.0), (0.7071, 0.7071, -1.0), (0.7071, 0.7071, 1.0), (0.8315, 0.5556, -1.0), (0.8315, 0.5556, 1.0), (0.9239, 0.3827, -1.0), (0.9239, 0.3827, 1.0), (0.9808, 0.1951, -1.0), (0.9808, 0.1951, 1.0), (1.0, 7.55e-08, -1.0), (1.0, 7.55e-08, 1.0), (0.9808, -0.1951, -1.0), (0.9808, -0.1951, 1.0), (0.9239, -0.3827, -1.0), (0.9239, -0.3827, 1.0), (0.8315, -0.5556, -1.0), (0.8315, -0.5556, 1.0), (0.7071, -0.7071, -1.0), (0.7071, -0.7071, 1.0), (0.5556, -0.8315, -1.0), (0.5556, -0.8315, 1.0), (0.3827, -0.9239, -1.0), (0.3827, -0.9239, 1.0), (0.1951, -0.9808, -1.0), (0.1951, -0.9808, 1.0), (-3.258e-07, -1.0, -1.0), (-3.258e-07, -1.0, 1.0), (-0.1951, -0.9808, -1.0), (-0.1951, -0.9808, 1.0), (-0.3827, -0.9239, -1.0), (-0.3827, -0.9239, 1.0), (-0.5556, -0.8315, -1.0), (-0.5556, -0.8315, 1.0), (-0.7071, -0.7071, -1.0), (-0.7071, -0.7071, 1.0), (-0.8315, -0.5556, -1.0), (-0.8315, -0.5556, 1.0), (-0.9239, -0.3827, -1.0), (-0.9239, -0.3827, 1.0), (-0.9808, -0.1951, -1.0), (-0.9808, -0.1951, 1.0), (-1.0, 9.656e-07, -1.0), (-1.0, 9.656e-07, 1.0), (-0.9808, 0.1951, -1.0), (-0.9808, 0.1951, 1.0), (-0.9239, 0.3827, -1.0), (-0.9239, 0.3827, 1.0), (-0.8315, 0.5556, -1.0), (-0.8315, 0.5556, 1.0), (-0.7071, 0.7071, -1.0), (-0.7071, 0.7071, 1.0), (-0.5556, 0.8315, -1.0), (-0.5556, 0.8315, 1.0), (-0.3827, 0.9239, -1.0), (-0.3827, 0.9239, 1.0), (-0.1951, 0.9808, -1.0), (-0.1951, 0.9808, 1.0), (-1.095e-05, 1.389, -1.0), (-1.117e-05, 1.263, 2.149), (0.0593, 1.381, -1.0), (0.008459, 1.262, 2.149), (0.1163, 1.356, -1.0), (0.01715, 1.258, 2.149), (0.1689, 1.316, -1.0), (0.0259, 1.252, 2.149), (0.2149, 1.262, -1.0), (0.03419, 1.242, 2.149), (0.2528, 1.197, -1.0), (0.04139, 1.229, 2.149), (0.2808, 1.121, -1.0), (0.04695, 1.215, 2.149), (0.2981, 1.04, -1.0), (0.05044, 1.198, 2.149), (0.304, 0.9554, -1.0), (0.05168, 1.18, 2.149), (0.2981, -0.305, -1.0), (0.0503, 0.7234, 2.149), (0.2808, -0.3864, -1.0), (0.04695, 0.7076, 2.149), (0.2528, -0.4614, -1.0), (0.04139, 0.6927, 2.149), (0.2149, -0.5272, -1.0), (0.03419, 0.6802, 2.149), (0.1689, -0.5812, -1.0), (0.0259, 0.6705, 2.149), (0.1163, -0.6213, -1.0), (0.01715, 0.6638, 2.149), (0.0593, -0.646, -1.0), (0.008459, 0.6601, 2.149), (-1.095e-05, -0.6543, -1.0), (-1.098e-05, 0.6589, 2.149), (-0.05932, -0.646, -1.0), (-0.008481, 0.6601, 2.149), (-0.1163, -0.6213, -1.0), (-0.01717, 0.6638, 2.149), (-0.1689, -0.5812, -1.0), (-0.02592, 0.6705, 2.149), (-0.215, -0.5272, -1.0), (-0.03421, 0.6802, 2.149), (-0.2528, -0.4614, -1.0), (-0.04142, 0.6927, 2.149), (-0.2809, -0.3864, -1.0), (-0.04697, 0.7076, 2.149), (-0.2982, -0.305, -1.0), (-0.05032, 0.7234, 2.149), (-0.304, 0.9554, -1.0), (-0.0517, 1.18, 2.149), (-0.2982, 1.04, -1.0), (-0.05046, 1.198, 2.149), (-0.2809, 1.121, -1.0), (-0.04697, 1.215, 2.149), (-0.2528, 1.197, -1.0), (-0.04142, 1.229, 2.149), (-0.215, 1.262, -1.0), (-0.03421, 1.242, 2.149), (-0.1689, 1.316, -1.0), (-0.02592, 1.252, 2.149), (-0.1163, 1.356, -1.0), (-0.01717, 1.258, 2.149), (-0.05932, 1.381, -1.0), (-0.008481, 1.262, 2.149), (0.0593, 1.381, 2.149), (-1.095e-05, 1.389, 2.149), (0.1163, 1.356, 2.149), (0.1689, 1.316, 2.149), (0.2149, 1.262, 2.149), (0.2528, 1.197, 2.149), (0.2808, 1.121, 2.149), (0.2981, 1.04, 2.149), (0.304, 0.9554, 2.149), (0.2981, -0.305, 2.149), (0.2808, -0.3864, 2.149), (0.2528, -0.4614, 2.149), (0.2149, -0.5272, 2.149), (0.1689, -0.5812, 2.149), (0.1163, -0.6213, 2.149), (0.0593, -0.646, 2.149), (-1.095e-05, -0.6543, 2.149), (-0.05932, -0.646, 2.149), (-0.1163, -0.6213, 2.149), (-0.1689, -0.5812, 2.149), (-0.215, -0.5272, 2.149), (-0.2528, -0.4614, 2.149), (-0.2809, -0.3864, 2.149), (-0.2982, -0.305, 2.149), (-0.304, 0.9554, 2.149), (-0.2982, 1.04, 2.149), (-0.2809, 1.121, 2.149), (-0.2528, 1.197, 2.149), (-0.215, 1.262, 2.149), (-0.1689, 1.316, 2.149), (-0.1163, 1.356, 2.149), (-0.05932, 1.381, 2.149), (0.008459, 1.262, 1.939), (-1.117e-05, 1.263, 1.939), (0.01715, 1.258, 1.939), (0.0259, 1.252, 1.939), (0.03419, 1.242, 1.939), (0.04139, 1.229, 1.939), (0.04695, 1.215, 1.939), (0.05044, 1.198, 1.939), (0.05168, 1.18, 1.939), (0.0503, 0.7234, 1.939), (0.04695, 0.7076, 1.939), (0.04139, 0.6927, 1.939), (0.03419, 0.6802, 1.939), (0.0259, 0.6705, 1.939), (0.01715, 0.6638, 1.939), (0.008459, 0.6601, 1.939), (-1.098e-05, 0.6589, 1.939), (-0.008481, 0.6601, 1.939), (-0.01717, 0.6638, 1.939), (-0.02592, 0.6705, 1.939), (-0.03421, 0.6802, 1.939), (-0.04142, 0.6927, 1.939), (-0.04697, 0.7076, 1.939), (-0.05032, 0.7234, 1.939), (-0.0517, 1.18, 1.939), (-0.05046, 1.198, 1.939), (-0.04697, 1.215, 1.939), (-0.04142, 1.229, 1.939), (-0.03421, 1.242, 1.939), (-0.02592, 1.252, 1.939), (-0.01717, 1.258, 1.939), (-0.008481, 1.262, 1.939), (0.0, 1.0, 0.9333), (0.1951, 0.9808, 0.9333), (0.3827, 0.9239, 0.9333), (0.5556, 0.8315, 0.9333), (0.7071, 0.7071, 0.9333), (0.8315, 0.5556, 0.9333), (0.9239, 0.3827, 0.9333), (0.9808, 0.1951, 0.9333), (1.0, 7.55e-08, 0.9333), (0.9808, -0.1951, 0.9333), (0.9239, -0.3827, 0.9333), (0.8315, -0.5556, 0.9333), (0.7071, -0.7071, 0.9333), (0.5556, -0.8315, 0.9333), (0.3827, -0.9239, 0.9333), (0.1951, -0.9808, 0.9333), (-3.258e-07, -1.0, 0.9333), (-0.1951, -0.9808, 0.9333), (-0.3827, -0.9239, 0.9333), (-0.5556, -0.8315, 0.9333), (-0.7071, -0.7071, 0.9333), (-0.8315, -0.5556, 0.9333), (-0.9239, -0.3827, 0.9333), (-0.9808, -0.1951, 0.9333), (-1.0, 9.656e-07, 0.9333), (-0.9808, 0.1951, 0.9333), (-0.9239, 0.3827, 0.9333), (-0.8315, 0.5556, 0.9333), (-0.7071, 0.7071, 0.9333), (-0.5556, 0.8315, 0.9333), (-0.3827, 0.9239, 0.9333), (-0.1951, 0.9808, 0.9333), (0.1951, 0.9808, -0.9778), (0.3827, 0.9239, -0.9778), (0.5556, 0.8315, -0.9778), (0.7071, 0.7071, -0.9778), (0.8315, 0.5556, -0.9778), (0.9239, 0.3827, -0.9778), (0.9808, 0.1951, -0.9778), (1.0, 7.55e-08, -0.9778), (0.9808, -0.1951, -0.9778), (0.9239, -0.3827, -0.9778), (0.8315, -0.5556, -0.9778), (0.7071, -0.7071, -0.9778), (0.5556, -0.8315, -0.9778), (0.3827, -0.9239, -0.9778), (0.1951, -0.9808, -0.9778), (-3.258e-07, -1.0, -0.9778), (-0.1951, -0.9808, -0.9778), (-0.3827, -0.9239, -0.9778), (-0.5556, -0.8315, -0.9778), (-0.7071, -0.7071, -0.9778), (-0.8315, -0.5556, -0.9778), (-0.9239, -0.3827, -0.9778), (-0.9808, -0.1951, -0.9778), (-1.0, 9.656e-07, -0.9778), (-0.9808, 0.1951, -0.9778), (-0.9239, 0.3827, -0.9778), (-0.8315, 0.5556, -0.9778), (-0.7071, 0.7071, -0.9778), (-0.5556, 0.8315, -0.9778), (-0.3827, 0.9239, -0.9778), (-0.1951, 0.9808, -0.9778), (0.0, 1.0, -0.9778), (-1.095e-05, 1.389, 2.105), (0.0593, 1.381, 2.105), (0.1163, 1.356, 2.105), (0.1689, 1.316, 2.105), (0.2149, 1.262, 2.105), (0.2528, 1.197, 2.105), (0.2808, 1.121, 2.105), (0.2981, 1.04, 2.105), (0.304, 0.9554, 2.105), (0.2981, -0.305, 2.105), (0.2808, -0.3864, 2.105), (0.2528, -0.4614, 2.105), (0.2149, -0.5272, 2.105), (0.1689, -0.5812, 2.105), (0.1163, -0.6213, 2.105), (0.0593, -0.646, 2.105), (-1.095e-05, -0.6543, 2.105), (-0.05932, -0.646, 2.105), (-0.1163, -0.6213, 2.105), (-0.1689, -0.5812, 2.105), (-0.215, -0.5272, 2.105), (-0.2528, -0.4614, 2.105), (-0.2809, -0.3864, 2.105), (-0.2982, -0.305, 2.105), (-0.304, 0.9554, 2.105), (-0.2982, 1.04, 2.105), (-0.2809, 1.121, 2.105), (-0.2528, 1.197, 2.105), (-0.215, 1.262, 2.105), (-0.1689, 1.316, 2.105), (-0.1163, 1.356, 2.105), (-0.05932, 1.381, 2.105), (0.0593, 1.381, -1.0), (0.1163, 1.356, -1.0), (0.1689, 1.316, -1.0), (0.2149, 1.262, -1.0), (0.2528, 1.197, -1.0), (0.2808, 1.121, -1.0), (0.2981, 1.04, -1.0), (0.304, 0.9554, -1.0), (0.2981, -0.305, -1.0), (0.2808, -0.3864, -1.0), (0.2528, -0.4614, -1.0), (0.2149, -0.5272, -1.0), (0.1689, -0.5812, -1.0), (0.1163, -0.6213, -1.0), (0.0593, -0.646, -1.0), (-1.095e-05, -0.6543, -1.0), (-0.05932, -0.646, -1.0), (-0.1163, -0.6213, -1.0), (-0.1689, -0.5812, -1.0), (-0.215, -0.5272, -1.0), (-0.2528, -0.4614, -1.0), (-0.2809, -0.3864, -1.0), (-0.2982, -0.305, -1.0), (-0.304, 0.9554, -1.0), (-0.2982, 1.04, -1.0), (-0.2809, 1.121, -1.0), (-0.2528, 1.197, -1.0), (-0.215, 1.262, -1.0), (-0.1689, 1.316, -1.0), (-0.1163, 1.356, -1.0), (-0.05932, 1.381, -1.0), (-1.095e-05, 1.389, -1.0), (0.0, 1.0, 0.8345), (0.1951, 0.9808, 0.8345), (0.3827, 0.9239, 0.8345), (0.5556, 0.8315, 0.8345), (0.7071, 0.7071, 0.8345), (0.8315, 0.5556, 0.8345), (0.9239, 0.3827, 0.8345), (0.9808, 0.1951, 0.8345), (1.0, 7.55e-08, 0.8345), (0.9808, -0.1951, 0.8345), (0.9239, -0.3827, 0.8345), (0.8315, -0.5556, 0.8345), (0.7071, -0.7071, 0.8345), (0.5556, -0.8315, 0.8345), (0.3827, -0.9239, 0.8345), (0.1951, -0.9808, 0.8345), (-3.258e-07, -1.0, 0.8345), (-0.1951, -0.9808, 0.8345), (-0.3827, -0.9239, 0.8345), (-0.5556, -0.8315, 0.8345), (-0.7071, -0.7071, 0.8345), (-0.8315, -0.5556, 0.8345), (-0.9239, -0.3827, 0.8345), (-0.9808, -0.1951, 0.8345), (-1.0, 9.656e-07, 0.8345), (-0.9808, 0.1951, 0.8345), (-0.9239, 0.3827, 0.8345), (-0.8315, 0.5556, 0.8345), (-0.7071, 0.7071, 0.8345), (-0.5556, 0.8315, 0.8345), (-0.3827, 0.9239, 0.8345), (-0.1951, 0.9808, 0.8345), (0.1951, 0.9808, -0.8231), (0.3827, 0.9239, -0.8231), (0.5556, 0.8315, -0.8231), (0.7071, 0.7071, -0.8231), (0.8315, 0.5556, -0.8231), (0.9239, 0.3827, -0.8231), (0.9808, 0.1951, -0.8231), (1.0, 7.55e-08, -0.8231), (0.9808, -0.1951, -0.8231), (0.9239, -0.3827, -0.8231), (0.8315, -0.5556, -0.8231), (0.7071, -0.7071, -0.8231), (0.5556, -0.8315, -0.8231), (0.3827, -0.9239, -0.8231), (0.1951, -0.9808, -0.8231), (-3.258e-07, -1.0, -0.8231), (-0.1951, -0.9808, -0.8231), (-0.3827, -0.9239, -0.8231), (-0.5556, -0.8315, -0.8231), (-0.7071, -0.7071, -0.8231), (-0.8315, -0.5556, -0.8231), (-0.9239, -0.3827, -0.8231), (-0.9808, -0.1951, -0.8231), (-1.0, 9.656e-07, -0.8231), (-0.9808, 0.1951, -0.8231), (-0.9239, 0.3827, -0.8231), (-0.8315, 0.5556, -0.8231), (-0.7071, 0.7071, -0.8231), (-0.5556, 0.8315, -0.8231), (-0.3827, 0.9239, -0.8231), (-0.1951, 0.9808, -0.8231), (0.0, 1.0, -0.8231), (-1.095e-05, 1.389, -0.8784), (0.0593, 1.381, -0.8784), (0.1163, 1.356, -0.8784), (0.1689, 1.316, -0.8784), (0.2149, 1.262, -0.8784), (0.2528, 1.197, -0.8784), (0.2808, 1.121, -0.8784), (0.2981, 1.04, -0.8784), (0.304, 0.9554, -0.8784), (0.2981, -0.305, -0.8784), (0.2808, -0.3864, -0.8784), (0.2528, -0.4614, -0.8784), (0.2149, -0.5272, -0.8784), (0.1689, -0.5812, -0.8784), (0.1163, -0.6213, -0.8784), (0.0593, -0.646, -0.8784), (-1.095e-05, -0.6543, -0.8784), (-0.05932, -0.646, -0.8784), (-0.1163, -0.6213, -0.8784), (-0.1689, -0.5812, -0.8784), (-0.215, -0.5272, -0.8784), (-0.2528, -0.4614, -0.8784), (-0.2809, -0.3864, -0.8784), (-0.2982, -0.305, -0.8784), (-0.304, 0.9554, -0.8784), (-0.2982, 1.04, -0.8784), (-0.2809, 1.121, -0.8784), (-0.2528, 1.197, -0.8784), (-0.215, 1.262, -0.8784), (-0.1689, 1.316, -0.8784), (-0.1163, 1.356, -0.8784), (-0.05932, 1.381, -0.8784), (-1.095e-05, 1.389, 1.285), (0.0593, 1.381, 1.285), (0.1163, 1.356, 1.285), (0.1689, 1.316, 1.285), (0.2149, 1.262, 1.285), (0.2528, 1.197, 1.285), (0.2808, 1.121, 1.285), (0.2981, 1.04, 1.285), (0.304, 0.9554, 1.285), (0.2981, -0.305, 1.285), (0.2808, -0.3864, 1.285), (0.2528, -0.4614, 1.285), (0.2149, -0.5272, 1.285), (0.1689, -0.5812, 1.285), (0.1163, -0.6213, 1.285), (0.0593, -0.646, 1.285), (-1.095e-05, -0.6543, 1.285), (-0.05932, -0.646, 1.285), (-0.1163, -0.6213, 1.285), (-0.1689, -0.5812, 1.285), (-0.215, -0.5272, 1.285), (-0.2528, -0.4614, 1.285), (-0.2809, -0.3864, 1.285), (-0.2982, -0.305, 1.285), (-0.304, 0.9554, 1.285), (-0.2982, 1.04, 1.285), (-0.2809, 1.121, 1.285), (-0.2528, 1.197, 1.285), (-0.215, 1.262, 1.285), (-0.1689, 1.316, 1.285), (-0.1163, 1.356, 1.285), (-0.05932, 1.381, 1.285), (-0.05046, 1.198, 1.939), (-0.04697, 1.215, 1.939), (-0.03421, 1.242, 1.939), (-0.02592, 1.252, 1.939), (0.008459, 1.262, 1.939), (0.01715, 1.258, 1.939), (-0.02592, 0.6705, 1.939), (-0.03421, 0.6802, 1.939), (0.04695, 0.7076, 1.939), (0.04139, 0.6927, 1.939), (0.03419, 1.242, 1.939), (0.04139, 1.229, 1.939), (-0.01717, 1.258, 1.939), (-0.05032, 0.7234, 1.939), (-0.0517, 1.18, 1.939), (0.01715, 0.6638, 1.939), (0.008459, 0.6601, 1.939), (0.04695, 1.215, 1.939), (0.05168, 1.18, 1.939), (0.0503, 0.7234, 1.939), (-0.01717, 0.6638, 1.939), (-0.04142, 1.229, 1.939), (0.03419, 0.6802, 1.939), (0.0259, 0.6705, 1.939), (0.0259, 1.252, 1.939), (-0.008481, 1.262, 1.939), (-1.117e-05, 1.263, 1.939), (-0.04697, 0.7076, 1.939), (0.05044, 1.198, 1.939), (-1.098e-05, 0.6589, 1.939), (-0.008481, 0.6601, 1.939), (-0.04142, 0.6927, 1.939), (-0.04697, 1.215, 2.135), (-0.02592, 1.252, 2.135), (0.01715, 1.258, 2.135), (-0.03421, 0.6802, 2.135), (0.04139, 0.6927, 2.135), (0.04139, 1.229, 2.135), (-0.01717, 1.258, 2.135), (-0.0517, 1.18, 2.135), (0.008459, 0.6601, 2.135), (0.04695, 1.215, 2.135), (0.0503, 0.7234, 2.135), (0.0259, 0.6705, 2.135), (-1.117e-05, 1.263, 2.135), (-0.008481, 0.6601, 2.135), (-0.04142, 0.6927, 2.135), (-0.05046, 1.198, 2.135), (-0.03421, 1.242, 2.135), (0.008459, 1.262, 2.135), (-0.02592, 0.6705, 2.135), (0.04695, 0.7076, 2.135), (0.03419, 1.242, 2.135), (-0.05032, 0.7234, 2.135), (0.01715, 0.6638, 2.135), (0.05168, 1.18, 2.135), (-0.01717, 0.6638, 2.135), (-0.04142, 1.229, 2.135), (0.03419, 0.6802, 2.135), (0.0259, 1.252, 2.135), (-0.008481, 1.262, 2.135), (-0.04697, 0.7076, 2.135), (0.05044, 1.198, 2.135), (-1.098e-05, 0.6589, 2.135), (-0.05046, 1.198, 2.036), (-0.03421, 1.242, 2.036), (0.008459, 1.262, 2.036), (-0.02592, 0.6705, 2.036), (0.04695, 0.7076, 2.036), (0.03419, 1.242, 2.036), (-0.05032, 0.7234, 2.036), (0.01715, 0.6638, 2.036), (0.05168, 1.18, 2.036), (-0.01717, 0.6638, 2.036), (-0.04142, 1.229, 2.036), (0.03419, 0.6802, 2.036), (0.0259, 1.252, 2.036), (-0.008481, 1.262, 2.036), (-0.04697, 0.7076, 2.036), (0.05044, 1.198, 2.036), (-1.098e-05, 0.6589, 2.036), (-0.04697, 1.215, 2.036), (-0.02592, 1.252, 2.036), (0.01715, 1.258, 2.036), (-0.03421, 0.6802, 2.036), (0.04139, 0.6927, 2.036), (0.04139, 1.229, 2.036), (-0.01717, 1.258, 2.036), (-0.0517, 1.18, 2.036), (0.008459, 0.6601, 2.036), (0.04695, 1.215, 2.036), (0.0503, 0.7234, 2.036), (0.0259, 0.6705, 2.036), (-1.117e-05, 1.263, 2.036), (-0.008481, 0.6601, 2.036), (-0.04142, 0.6927, 2.036)], [], [(192, 1, 3, 193), (193, 3, 5, 194), (194, 5, 7, 195), (195, 7, 9, 196), (196, 9, 11, 197), (197, 11, 13, 198), (198, 13, 15, 199), (199, 15, 17, 200), (200, 17, 19, 201), (201, 19, 21, 202), (202, 21, 23, 203), (203, 23, 25, 204), (204, 25, 27, 205), (205, 27, 29, 206), (206, 29, 31, 207), (207, 31, 33, 208), (208, 33, 35, 209), (209, 35, 37, 210), (210, 37, 39, 211), (211, 39, 41, 212), (212, 41, 43, 213), (213, 43, 45, 214), (214, 45, 47, 215), (215, 47, 49, 216), (216, 49, 51, 217), (217, 51, 53, 218), (218, 53, 55, 219), (219, 55, 57, 220), (220, 57, 59, 221), (221, 59, 61, 222), (3, 1, 63, 61, 59, 57, 55, 53, 51, 49, 47, 45, 43, 41, 39, 37, 35, 33, 31, 29, 27, 25, 23, 21, 19, 17, 15, 13, 11, 9, 7, 5), (222, 61, 63, 223), (223, 63, 1, 192), (0, 2, 4, 6, 8, 10, 12, 14, 16, 18, 20, 22, 24, 26, 28, 30, 32, 34, 36, 38, 40, 42, 44, 46, 48, 50, 52, 54, 56, 58, 60, 62), (256, 129, 128, 257), (257, 128, 130, 258), (258, 130, 131, 259), (259, 131, 132, 260), (260, 132, 133, 261), (261, 133, 134, 262), (262, 134, 135, 263), (263, 135, 136, 264), (264, 136, 137, 265), (265, 137, 138, 266), (266, 138, 139, 267), (267, 139, 140, 268), (268, 140, 141, 269), (269, 141, 142, 270), (270, 142, 143, 271), (271, 143, 144, 272), (272, 144, 145, 273), (273, 145, 146, 274), (274, 146, 147, 275), (275, 147, 148, 276), (276, 148, 149, 277), (277, 149, 150, 278), (278, 150, 151, 279), (279, 151, 152, 280), (280, 152, 153, 281), (281, 153, 154, 282), (282, 154, 155, 283), (283, 155, 156, 284), (284, 156, 157, 285), (285, 157, 158, 286), (449, 448, 185, 186), (286, 158, 159, 287), (287, 159, 129, 256), (64, 66, 68, 70, 72, 74, 76, 78, 80, 82, 84, 86, 88, 90, 92, 94, 96, 98, 100, 102, 104, 106, 108, 110, 112, 114, 116, 118, 120, 122, 124, 126), (65, 67, 128, 129), (67, 69, 130, 128), (69, 71, 131, 130), (71, 73, 132, 131), (73, 75, 133, 132), (75, 77, 134, 133), (77, 79, 135, 134), (79, 81, 136, 135), (81, 83, 137, 136), (83, 85, 138, 137), (85, 87, 139, 138), (87, 89, 140, 139), (89, 91, 141, 140), (91, 93, 142, 141), (93, 95, 143, 142), (95, 97, 144, 143), (97, 99, 145, 144), (99, 101, 146, 145), (101, 103, 147, 146), (103, 105, 148, 147), (105, 107, 149, 148), (107, 109, 150, 149), (109, 111, 151, 150), (111, 113, 152, 151), (113, 115, 153, 152), (115, 117, 154, 153), (117, 119, 155, 154), (119, 121, 156, 155), (121, 123, 157, 156), (123, 125, 158, 157), (125, 127, 159, 158), (127, 65, 129, 159), (160, 161, 191, 190, 189, 188, 187, 186, 185, 184, 183, 182, 181, 180, 179, 178, 177, 176, 175, 174, 173, 172, 171, 170, 169, 168, 167, 166, 165, 164, 163, 162), (451, 450, 188, 189), (453, 452, 160, 162), (455, 454, 179, 180), (457, 456, 170, 171), (459, 458, 164, 165), (460, 451, 189, 190), (462, 461, 183, 184), (464, 463, 174, 175), (465, 459, 165, 166), (467, 466, 168, 169), (454, 468, 178, 179), (456, 467, 169, 170), (450, 469, 187, 188), (471, 470, 172, 173), (458, 472, 163, 164), (474, 473, 191, 161), (463, 471, 173, 174), (461, 475, 182, 183), (466, 476, 167, 168), (478, 477, 176, 177), (469, 449, 186, 187), (468, 478, 177, 178), (470, 457, 171, 172), (472, 453, 162, 163), (479, 455, 180, 181), (473, 460, 190, 191), (475, 479, 181, 182), (476, 465, 166, 167), (448, 462, 184, 185), (477, 464, 175, 176), (452, 474, 161, 160), (351, 223, 192, 320), (350, 222, 223, 351), (349, 221, 222, 350), (348, 220, 221, 349), (347, 219, 220, 348), (346, 218, 219, 347), (345, 217, 218, 346), (344, 216, 217, 345), (343, 215, 216, 344), (342, 214, 215, 343), (341, 213, 214, 342), (340, 212, 213, 341), (339, 211, 212, 340), (338, 210, 211, 339), (337, 209, 210, 338), (336, 208, 209, 337), (335, 207, 208, 336), (334, 206, 207, 335), (333, 205, 206, 334), (332, 204, 205, 333), (331, 203, 204, 332), (330, 202, 203, 331), (329, 201, 202, 330), (328, 200, 201, 329), (327, 199, 200, 328), (326, 198, 199, 327), (325, 197, 198, 326), (324, 196, 197, 325), (323, 195, 196, 324), (322, 194, 195, 323), (321, 193, 194, 322), (320, 192, 193, 321), (0, 255, 224, 2), (2, 224, 225, 4), (4, 225, 226, 6), (6, 226, 227, 8), (8, 227, 228, 10), (10, 228, 229, 12), (12, 229, 230, 14), (14, 230, 231, 16), (16, 231, 232, 18), (18, 232, 233, 20), (20, 233, 234, 22), (22, 234, 235, 24), (24, 235, 236, 26), (26, 236, 237, 28), (28, 237, 238, 30), (30, 238, 239, 32), (32, 239, 240, 34), (34, 240, 241, 36), (36, 241, 242, 38), (38, 242, 243, 40), (40, 243, 244, 42), (42, 244, 245, 44), (44, 245, 246, 46), (46, 246, 247, 48), (48, 247, 248, 50), (50, 248, 249, 52), (52, 249, 250, 54), (54, 250, 251, 56), (56, 251, 252, 58), (58, 252, 253, 60), (60, 253, 254, 62), (62, 254, 255, 0), (447, 287, 256, 416), (446, 286, 287, 447), (445, 285, 286, 446), (444, 284, 285, 445), (443, 283, 284, 444), (442, 282, 283, 443), (441, 281, 282, 442), (440, 280, 281, 441), (439, 279, 280, 440), (438, 278, 279, 439), (437, 277, 278, 438), (436, 276, 277, 437), (435, 275, 276, 436), (434, 274, 275, 435), (433, 273, 274, 434), (432, 272, 273, 433), (431, 271, 272, 432), (430, 270, 271, 431), (429, 269, 270, 430), (428, 268, 269, 429), (427, 267, 268, 428), (426, 266, 267, 427), (425, 265, 266, 426), (424, 264, 265, 425), (423, 263, 264, 424), (422, 262, 263, 423), (421, 261, 262, 422), (420, 260, 261, 421), (419, 259, 260, 420), (418, 258, 259, 419), (417, 257, 258, 418), (416, 256, 257, 417), (64, 319, 288, 66), (66, 288, 289, 68), (68, 289, 290, 70), (70, 290, 291, 72), (72, 291, 292, 74), (74, 292, 293, 76), (76, 293, 294, 78), (78, 294, 295, 80), (80, 295, 296, 82), (82, 296, 297, 84), (84, 297, 298, 86), (86, 298, 299, 88), (88, 299, 300, 90), (90, 300, 301, 92), (92, 301, 302, 94), (94, 302, 303, 96), (96, 303, 304, 98), (98, 304, 305, 100), (100, 305, 306, 102), (102, 306, 307, 104), (104, 307, 308, 106), (106, 308, 309, 108), (108, 309, 310, 110), (110, 310, 311, 112), (112, 311, 312, 114), (114, 312, 313, 116), (116, 313, 314, 118), (118, 314, 315, 120), (120, 315, 316, 122), (122, 316, 317, 124), (124, 317, 318, 126), (126, 318, 319, 64), (383, 320, 321, 352), (352, 321, 322, 353), (353, 322, 323, 354), (354, 323, 324, 355), (355, 324, 325, 356), (356, 325, 326, 357), (357, 326, 327, 358), (358, 327, 328, 359), (359, 328, 329, 360), (360, 329, 330, 361), (361, 330, 331, 362), (362, 331, 332, 363), (363, 332, 333, 364), (364, 333, 334, 365), (365, 334, 335, 366), (366, 335, 336, 367), (367, 336, 337, 368), (368, 337, 338, 369), (369, 338, 339, 370), (370, 339, 340, 371), (371, 340, 341, 372), (372, 341, 342, 373), (373, 342, 343, 374), (374, 343, 344, 375), (375, 344, 345, 376), (376, 345, 346, 377), (377, 346, 347, 378), (378, 347, 348, 379), (379, 348, 349, 380), (380, 349, 350, 381), (381, 350, 351, 382), (382, 351, 320, 383), (254, 382, 383, 255), (253, 381, 382, 254), (252, 380, 381, 253), (251, 379, 380, 252), (250, 378, 379, 251), (249, 377, 378, 250), (248, 376, 377, 249), (247, 375, 376, 248), (246, 374, 375, 247), (245, 373, 374, 246), (244, 372, 373, 245), (243, 371, 372, 244), (242, 370, 371, 243), (241, 369, 370, 242), (240, 368, 369, 241), (239, 367, 368, 240), (238, 366, 367, 239), (237, 365, 366, 238), (236, 364, 365, 237), (235, 363, 364, 236), (234, 362, 363, 235), (233, 361, 362, 234), (232, 360, 361, 233), (231, 359, 360, 232), (230, 358, 359, 231), (229, 357, 358, 230), (228, 356, 357, 229), (227, 355, 356, 228), (226, 354, 355, 227), (225, 353, 354, 226), (224, 352, 353, 225), (255, 383, 352, 224), (319, 384, 385, 288), (288, 385, 386, 289), (289, 386, 387, 290), (290, 387, 388, 291), (291, 388, 389, 292), (292, 389, 390, 293), (293, 390, 391, 294), (294, 391, 392, 295), (295, 392, 393, 296), (296, 393, 394, 297), (297, 394, 395, 298), (298, 395, 396, 299), (299, 396, 397, 300), (300, 397, 398, 301), (301, 398, 399, 302), (302, 399, 400, 303), (303, 400, 401, 304), (304, 401, 402, 305), (305, 402, 403, 306), (306, 403, 404, 307), (307, 404, 405, 308), (308, 405, 406, 309), (309, 406, 407, 310), (310, 407, 408, 311), (311, 408, 409, 312), (312, 409, 410, 313), (313, 410, 411, 314), (314, 411, 412, 315), (315, 412, 413, 316), (316, 413, 414, 317), (317, 414, 415, 318), (318, 415, 384, 319), (384, 416, 417, 385), (385, 417, 418, 386), (386, 418, 419, 387), (387, 419, 420, 388), (388, 420, 421, 389), (389, 421, 422, 390), (390, 422, 423, 391), (391, 423, 424, 392), (392, 424, 425, 393), (393, 425, 426, 394), (394, 426, 427, 395), (395, 427, 428, 396), (396, 428, 429, 397), (397, 429, 430, 398), (398, 430, 431, 399), (399, 431, 432, 400), (400, 432, 433, 401), (401, 433, 434, 402), (402, 434, 435, 403), (403, 435, 436, 404), (404, 436, 437, 405), (405, 437, 438, 406), (406, 438, 439, 407), (407, 439, 440, 408), (408, 440, 441, 409), (409, 441, 442, 410), (410, 442, 443, 411), (411, 443, 444, 412), (412, 444, 445, 413), (413, 445, 446, 414), (414, 446, 447, 415), (415, 447, 416, 384), (514, 541, 474, 452), (528, 537, 464, 477), (512, 536, 462, 448), (527, 538, 465, 476), (526, 543, 479, 475), (525, 535, 460, 473), (543, 532, 455, 479), (524, 531, 453, 472), (523, 533, 457, 470), (521, 542, 478, 468), (522, 529, 449, 469), (542, 528, 477, 478), (520, 527, 476, 466), (518, 526, 475, 461), (519, 540, 471, 463), (541, 525, 473, 474), (517, 524, 472, 458), (540, 523, 470, 471), (513, 522, 469, 450), (516, 539, 467, 456), (515, 521, 468, 454), (539, 520, 466, 467), (538, 534, 459, 465), (537, 519, 463, 464), (536, 518, 461, 462), (535, 530, 451, 460), (534, 517, 458, 459), (533, 516, 456, 457), (532, 515, 454, 455), (531, 514, 452, 453), (530, 513, 450, 451), (529, 512, 448, 449), (117, 115, 495, 480), (123, 121, 496, 481), (69, 67, 497, 482), (105, 103, 498, 483), (87, 85, 499, 484), (75, 73, 500, 485), (125, 123, 481, 486), (113, 111, 501, 487), (95, 93, 502, 488), (77, 75, 485, 489), (83, 81, 503, 490), (103, 101, 504, 498), (85, 83, 490, 499), (121, 119, 505, 496), (91, 89, 506, 491), (73, 71, 507, 500), (65, 127, 508, 492), (93, 91, 491, 502), (111, 109, 509, 501), (81, 79, 510, 503), (99, 97, 511, 493), (119, 117, 480, 505), (101, 99, 493, 504), (89, 87, 484, 506), (71, 69, 482, 507), (107, 105, 483, 494), (127, 125, 486, 508), (109, 107, 494, 509), (79, 77, 489, 510), (115, 113, 487, 495), (97, 95, 488, 511), (67, 65, 492, 497), (480, 495, 512, 529), (481, 496, 513, 530), (482, 497, 514, 531), (483, 498, 515, 532), (484, 499, 516, 533), (485, 500, 517, 534), (486, 481, 530, 535), (487, 501, 518, 536), (488, 502, 519, 537), (489, 485, 534, 538), (490, 503, 520, 539), (498, 504, 521, 515), (499, 490, 539, 516), (496, 505, 522, 513), (491, 506, 523, 540), (500, 507, 524, 517), (492, 508, 525, 541), (502, 491, 540, 519), (501, 509, 526, 518), (503, 510, 527, 520), (493, 511, 528, 542), (505, 480, 529, 522), (504, 493, 542, 521), (506, 484, 533, 523), (507, 482, 531, 524), (494, 483, 532, 543), (508, 486, 535, 525), (509, 494, 543, 526), (510, 489, 538, 527), (495, 487, 536, 512), (511, 488, 537, 528), (497, 492, 541, 514)])
me_cylinder_001.polygons.foreach_set('use_smooth', [True] * 484)
me_cylinder_001.materials.append(mat_onoff)
me_cylinder_001.use_remesh_preserve_volume = False
me_cylinder_001.use_remesh_preserve_attributes = False
me_cylinder_001.use_mirror_vertex_groups = False
me_cylinder_001.update()
me_cylinder = bpy.data.meshes.new('Cylinder')
me_cylinder.from_pydata([(0.0, 1.0, -1.0), (0.0, 1.0, 1.0), (0.1951, 0.9808, -1.0), (0.1951, 0.9808, 1.0), (0.3827, 0.9239, -1.0), (0.3827, 0.9239, 1.0), (0.5556, 0.8315, -1.0), (0.5556, 0.8315, 1.0), (0.7071, 0.7071, -1.0), (0.7071, 0.7071, 1.0), (0.8315, 0.5556, -1.0), (0.8315, 0.5556, 1.0), (0.9239, 0.3827, -1.0), (0.9239, 0.3827, 1.0), (0.9808, 0.1951, -1.0), (0.9808, 0.1951, 1.0), (1.0, 7.55e-08, -1.0), (1.0, 7.55e-08, 1.0), (0.9808, -0.1951, -1.0), (0.9808, -0.1951, 1.0), (0.9239, -0.3827, -1.0), (0.9239, -0.3827, 1.0), (0.8315, -0.5556, -1.0), (0.8315, -0.5556, 1.0), (0.7071, -0.7071, -1.0), (0.7071, -0.7071, 1.0), (0.5556, -0.8315, -1.0), (0.5556, -0.8315, 1.0), (0.3827, -0.9239, -1.0), (0.3827, -0.9239, 1.0), (0.1951, -0.9808, -1.0), (0.1951, -0.9808, 1.0), (-3.258e-07, -1.0, -1.0), (-3.258e-07, -1.0, 1.0), (-0.1951, -0.9808, -1.0), (-0.1951, -0.9808, 1.0), (-0.3827, -0.9239, -1.0), (-0.3827, -0.9239, 1.0), (-0.5556, -0.8315, -1.0), (-0.5556, -0.8315, 1.0), (-0.7071, -0.7071, -1.0), (-0.7071, -0.7071, 1.0), (-0.8315, -0.5556, -1.0), (-0.8315, -0.5556, 1.0), (-0.9239, -0.3827, -1.0), (-0.9239, -0.3827, 1.0), (-0.9808, -0.1951, -1.0), (-0.9808, -0.1951, 1.0), (-1.0, 9.656e-07, -1.0), (-1.0, 9.656e-07, 1.0), (-0.9808, 0.1951, -1.0), (-0.9808, 0.1951, 1.0), (-0.9239, 0.3827, -1.0), (-0.9239, 0.3827, 1.0), (-0.8315, 0.5556, -1.0), (-0.8315, 0.5556, 1.0), (-0.7071, 0.7071, -1.0), (-0.7071, 0.7071, 1.0), (-0.5556, 0.8315, -1.0), (-0.5556, 0.8315, 1.0), (-0.3827, 0.9239, -1.0), (-0.3827, 0.9239, 1.0), (-0.1951, 0.9808, -1.0), (-0.1951, 0.9808, 1.0), (-1.095e-05, 1.389, -1.0), (-1.117e-05, 1.263, 2.149), (0.0593, 1.381, -1.0), (0.008459, 1.262, 2.149), (0.1163, 1.356, -1.0), (0.01715, 1.258, 2.149), (0.1689, 1.316, -1.0), (0.0259, 1.252, 2.149), (0.2149, 1.262, -1.0), (0.03419, 1.242, 2.149), (0.2528, 1.197, -1.0), (0.04139, 1.229, 2.149), (0.2808, 1.121, -1.0), (0.04695, 1.215, 2.149), (0.2981, 1.04, -1.0), (0.05044, 1.198, 2.149), (0.304, 0.9554, -1.0), (0.05168, 1.18, 2.149), (0.2981, -0.305, -1.0), (0.0503, 0.7234, 2.149), (0.2808, -0.3864, -1.0), (0.04695, 0.7076, 2.149), (0.2528, -0.4614, -1.0), (0.04139, 0.6927, 2.149), (0.2149, -0.5272, -1.0), (0.03419, 0.6802, 2.149), (0.1689, -0.5812, -1.0), (0.0259, 0.6705, 2.149), (0.1163, -0.6213, -1.0), (0.01715, 0.6638, 2.149), (0.0593, -0.646, -1.0), (0.008459, 0.6601, 2.149), (-1.095e-05, -0.6543, -1.0), (-1.098e-05, 0.6589, 2.149), (-0.05932, -0.646, -1.0), (-0.008481, 0.6601, 2.149), (-0.1163, -0.6213, -1.0), (-0.01717, 0.6638, 2.149), (-0.1689, -0.5812, -1.0), (-0.02592, 0.6705, 2.149), (-0.215, -0.5272, -1.0), (-0.03421, 0.6802, 2.149), (-0.2528, -0.4614, -1.0), (-0.04142, 0.6927, 2.149), (-0.2809, -0.3864, -1.0), (-0.04697, 0.7076, 2.149), (-0.2982, -0.305, -1.0), (-0.05032, 0.7234, 2.149), (-0.304, 0.9554, -1.0), (-0.0517, 1.18, 2.149), (-0.2982, 1.04, -1.0), (-0.05046, 1.198, 2.149), (-0.2809, 1.121, -1.0), (-0.04697, 1.215, 2.149), (-0.2528, 1.197, -1.0), (-0.04142, 1.229, 2.149), (-0.215, 1.262, -1.0), (-0.03421, 1.242, 2.149), (-0.1689, 1.316, -1.0), (-0.02592, 1.252, 2.149), (-0.1163, 1.356, -1.0), (-0.01717, 1.258, 2.149), (-0.05932, 1.381, -1.0), (-0.008481, 1.262, 2.149), (0.0593, 1.381, 2.149), (-1.095e-05, 1.389, 2.149), (0.1163, 1.356, 2.149), (0.1689, 1.316, 2.149), (0.2149, 1.262, 2.149), (0.2528, 1.197, 2.149), (0.2808, 1.121, 2.149), (0.2981, 1.04, 2.149), (0.304, 0.9554, 2.149), (0.2981, -0.305, 2.149), (0.2808, -0.3864, 2.149), (0.2528, -0.4614, 2.149), (0.2149, -0.5272, 2.149), (0.1689, -0.5812, 2.149), (0.1163, -0.6213, 2.149), (0.0593, -0.646, 2.149), (-1.095e-05, -0.6543, 2.149), (-0.05932, -0.646, 2.149), (-0.1163, -0.6213, 2.149), (-0.1689, -0.5812, 2.149), (-0.215, -0.5272, 2.149), (-0.2528, -0.4614, 2.149), (-0.2809, -0.3864, 2.149), (-0.2982, -0.305, 2.149), (-0.304, 0.9554, 2.149), (-0.2982, 1.04, 2.149), (-0.2809, 1.121, 2.149), (-0.2528, 1.197, 2.149), (-0.215, 1.262, 2.149), (-0.1689, 1.316, 2.149), (-0.1163, 1.356, 2.149), (-0.05932, 1.381, 2.149), (0.008459, 1.262, 1.939), (-1.117e-05, 1.263, 1.939), (0.01715, 1.258, 1.939), (0.0259, 1.252, 1.939), (0.03419, 1.242, 1.939), (0.04139, 1.229, 1.939), (0.04695, 1.215, 1.939), (0.05044, 1.198, 1.939), (0.05168, 1.18, 1.939), (0.0503, 0.7234, 1.939), (0.04695, 0.7076, 1.939), (0.04139, 0.6927, 1.939), (0.03419, 0.6802, 1.939), (0.0259, 0.6705, 1.939), (0.01715, 0.6638, 1.939), (0.008459, 0.6601, 1.939), (-1.098e-05, 0.6589, 1.939), (-0.008481, 0.6601, 1.939), (-0.01717, 0.6638, 1.939), (-0.02592, 0.6705, 1.939), (-0.03421, 0.6802, 1.939), (-0.04142, 0.6927, 1.939), (-0.04697, 0.7076, 1.939), (-0.05032, 0.7234, 1.939), (-0.0517, 1.18, 1.939), (-0.05046, 1.198, 1.939), (-0.04697, 1.215, 1.939), (-0.04142, 1.229, 1.939), (-0.03421, 1.242, 1.939), (-0.02592, 1.252, 1.939), (-0.01717, 1.258, 1.939), (-0.008481, 1.262, 1.939), (0.0, 1.0, 0.9333), (0.1951, 0.9808, 0.9333), (0.3827, 0.9239, 0.9333), (0.5556, 0.8315, 0.9333), (0.7071, 0.7071, 0.9333), (0.8315, 0.5556, 0.9333), (0.9239, 0.3827, 0.9333), (0.9808, 0.1951, 0.9333), (1.0, 7.55e-08, 0.9333), (0.9808, -0.1951, 0.9333), (0.9239, -0.3827, 0.9333), (0.8315, -0.5556, 0.9333), (0.7071, -0.7071, 0.9333), (0.5556, -0.8315, 0.9333), (0.3827, -0.9239, 0.9333), (0.1951, -0.9808, 0.9333), (-3.258e-07, -1.0, 0.9333), (-0.1951, -0.9808, 0.9333), (-0.3827, -0.9239, 0.9333), (-0.5556, -0.8315, 0.9333), (-0.7071, -0.7071, 0.9333), (-0.8315, -0.5556, 0.9333), (-0.9239, -0.3827, 0.9333), (-0.9808, -0.1951, 0.9333), (-1.0, 9.656e-07, 0.9333), (-0.9808, 0.1951, 0.9333), (-0.9239, 0.3827, 0.9333), (-0.8315, 0.5556, 0.9333), (-0.7071, 0.7071, 0.9333), (-0.5556, 0.8315, 0.9333), (-0.3827, 0.9239, 0.9333), (-0.1951, 0.9808, 0.9333), (0.1951, 0.9808, -0.9778), (0.3827, 0.9239, -0.9778), (0.5556, 0.8315, -0.9778), (0.7071, 0.7071, -0.9778), (0.8315, 0.5556, -0.9778), (0.9239, 0.3827, -0.9778), (0.9808, 0.1951, -0.9778), (1.0, 7.55e-08, -0.9778), (0.9808, -0.1951, -0.9778), (0.9239, -0.3827, -0.9778), (0.8315, -0.5556, -0.9778), (0.7071, -0.7071, -0.9778), (0.5556, -0.8315, -0.9778), (0.3827, -0.9239, -0.9778), (0.1951, -0.9808, -0.9778), (-3.258e-07, -1.0, -0.9778), (-0.1951, -0.9808, -0.9778), (-0.3827, -0.9239, -0.9778), (-0.5556, -0.8315, -0.9778), (-0.7071, -0.7071, -0.9778), (-0.8315, -0.5556, -0.9778), (-0.9239, -0.3827, -0.9778), (-0.9808, -0.1951, -0.9778), (-1.0, 9.656e-07, -0.9778), (-0.9808, 0.1951, -0.9778), (-0.9239, 0.3827, -0.9778), (-0.8315, 0.5556, -0.9778), (-0.7071, 0.7071, -0.9778), (-0.5556, 0.8315, -0.9778), (-0.3827, 0.9239, -0.9778), (-0.1951, 0.9808, -0.9778), (0.0, 1.0, -0.9778), (-1.095e-05, 1.389, 2.105), (0.0593, 1.381, 2.105), (0.1163, 1.356, 2.105), (0.1689, 1.316, 2.105), (0.2149, 1.262, 2.105), (0.2528, 1.197, 2.105), (0.2808, 1.121, 2.105), (0.2981, 1.04, 2.105), (0.304, 0.9554, 2.105), (0.2981, -0.305, 2.105), (0.2808, -0.3864, 2.105), (0.2528, -0.4614, 2.105), (0.2149, -0.5272, 2.105), (0.1689, -0.5812, 2.105), (0.1163, -0.6213, 2.105), (0.0593, -0.646, 2.105), (-1.095e-05, -0.6543, 2.105), (-0.05932, -0.646, 2.105), (-0.1163, -0.6213, 2.105), (-0.1689, -0.5812, 2.105), (-0.215, -0.5272, 2.105), (-0.2528, -0.4614, 2.105), (-0.2809, -0.3864, 2.105), (-0.2982, -0.305, 2.105), (-0.304, 0.9554, 2.105), (-0.2982, 1.04, 2.105), (-0.2809, 1.121, 2.105), (-0.2528, 1.197, 2.105), (-0.215, 1.262, 2.105), (-0.1689, 1.316, 2.105), (-0.1163, 1.356, 2.105), (-0.05932, 1.381, 2.105), (0.0593, 1.381, -1.0), (0.1163, 1.356, -1.0), (0.1689, 1.316, -1.0), (0.2149, 1.262, -1.0), (0.2528, 1.197, -1.0), (0.2808, 1.121, -1.0), (0.2981, 1.04, -1.0), (0.304, 0.9554, -1.0), (0.2981, -0.305, -1.0), (0.2808, -0.3864, -1.0), (0.2528, -0.4614, -1.0), (0.2149, -0.5272, -1.0), (0.1689, -0.5812, -1.0), (0.1163, -0.6213, -1.0), (0.0593, -0.646, -1.0), (-1.095e-05, -0.6543, -1.0), (-0.05932, -0.646, -1.0), (-0.1163, -0.6213, -1.0), (-0.1689, -0.5812, -1.0), (-0.215, -0.5272, -1.0), (-0.2528, -0.4614, -1.0), (-0.2809, -0.3864, -1.0), (-0.2982, -0.305, -1.0), (-0.304, 0.9554, -1.0), (-0.2982, 1.04, -1.0), (-0.2809, 1.121, -1.0), (-0.2528, 1.197, -1.0), (-0.215, 1.262, -1.0), (-0.1689, 1.316, -1.0), (-0.1163, 1.356, -1.0), (-0.05932, 1.381, -1.0), (-1.095e-05, 1.389, -1.0), (0.0, 1.0, 0.8345), (0.1951, 0.9808, 0.8345), (0.3827, 0.9239, 0.8345), (0.5556, 0.8315, 0.8345), (0.7071, 0.7071, 0.8345), (0.8315, 0.5556, 0.8345), (0.9239, 0.3827, 0.8345), (0.9808, 0.1951, 0.8345), (1.0, 7.55e-08, 0.8345), (0.9808, -0.1951, 0.8345), (0.9239, -0.3827, 0.8345), (0.8315, -0.5556, 0.8345), (0.7071, -0.7071, 0.8345), (0.5556, -0.8315, 0.8345), (0.3827, -0.9239, 0.8345), (0.1951, -0.9808, 0.8345), (-3.258e-07, -1.0, 0.8345), (-0.1951, -0.9808, 0.8345), (-0.3827, -0.9239, 0.8345), (-0.5556, -0.8315, 0.8345), (-0.7071, -0.7071, 0.8345), (-0.8315, -0.5556, 0.8345), (-0.9239, -0.3827, 0.8345), (-0.9808, -0.1951, 0.8345), (-1.0, 9.656e-07, 0.8345), (-0.9808, 0.1951, 0.8345), (-0.9239, 0.3827, 0.8345), (-0.8315, 0.5556, 0.8345), (-0.7071, 0.7071, 0.8345), (-0.5556, 0.8315, 0.8345), (-0.3827, 0.9239, 0.8345), (-0.1951, 0.9808, 0.8345), (0.1951, 0.9808, -0.8231), (0.3827, 0.9239, -0.8231), (0.5556, 0.8315, -0.8231), (0.7071, 0.7071, -0.8231), (0.8315, 0.5556, -0.8231), (0.9239, 0.3827, -0.8231), (0.9808, 0.1951, -0.8231), (1.0, 7.55e-08, -0.8231), (0.9808, -0.1951, -0.8231), (0.9239, -0.3827, -0.8231), (0.8315, -0.5556, -0.8231), (0.7071, -0.7071, -0.8231), (0.5556, -0.8315, -0.8231), (0.3827, -0.9239, -0.8231), (0.1951, -0.9808, -0.8231), (-3.258e-07, -1.0, -0.8231), (-0.1951, -0.9808, -0.8231), (-0.3827, -0.9239, -0.8231), (-0.5556, -0.8315, -0.8231), (-0.7071, -0.7071, -0.8231), (-0.8315, -0.5556, -0.8231), (-0.9239, -0.3827, -0.8231), (-0.9808, -0.1951, -0.8231), (-1.0, 9.656e-07, -0.8231), (-0.9808, 0.1951, -0.8231), (-0.9239, 0.3827, -0.8231), (-0.8315, 0.5556, -0.8231), (-0.7071, 0.7071, -0.8231), (-0.5556, 0.8315, -0.8231), (-0.3827, 0.9239, -0.8231), (-0.1951, 0.9808, -0.8231), (0.0, 1.0, -0.8231), (-1.095e-05, 1.389, -0.8784), (0.0593, 1.381, -0.8784), (0.1163, 1.356, -0.8784), (0.1689, 1.316, -0.8784), (0.2149, 1.262, -0.8784), (0.2528, 1.197, -0.8784), (0.2808, 1.121, -0.8784), (0.2981, 1.04, -0.8784), (0.304, 0.9554, -0.8784), (0.2981, -0.305, -0.8784), (0.2808, -0.3864, -0.8784), (0.2528, -0.4614, -0.8784), (0.2149, -0.5272, -0.8784), (0.1689, -0.5812, -0.8784), (0.1163, -0.6213, -0.8784), (0.0593, -0.646, -0.8784), (-1.095e-05, -0.6543, -0.8784), (-0.05932, -0.646, -0.8784), (-0.1163, -0.6213, -0.8784), (-0.1689, -0.5812, -0.8784), (-0.215, -0.5272, -0.8784), (-0.2528, -0.4614, -0.8784), (-0.2809, -0.3864, -0.8784), (-0.2982, -0.305, -0.8784), (-0.304, 0.9554, -0.8784), (-0.2982, 1.04, -0.8784), (-0.2809, 1.121, -0.8784), (-0.2528, 1.197, -0.8784), (-0.215, 1.262, -0.8784), (-0.1689, 1.316, -0.8784), (-0.1163, 1.356, -0.8784), (-0.05932, 1.381, -0.8784), (-1.095e-05, 1.389, 1.285), (0.0593, 1.381, 1.285), (0.1163, 1.356, 1.285), (0.1689, 1.316, 1.285), (0.2149, 1.262, 1.285), (0.2528, 1.197, 1.285), (0.2808, 1.121, 1.285), (0.2981, 1.04, 1.285), (0.304, 0.9554, 1.285), (0.2981, -0.305, 1.285), (0.2808, -0.3864, 1.285), (0.2528, -0.4614, 1.285), (0.2149, -0.5272, 1.285), (0.1689, -0.5812, 1.285), (0.1163, -0.6213, 1.285), (0.0593, -0.646, 1.285), (-1.095e-05, -0.6543, 1.285), (-0.05932, -0.646, 1.285), (-0.1163, -0.6213, 1.285), (-0.1689, -0.5812, 1.285), (-0.215, -0.5272, 1.285), (-0.2528, -0.4614, 1.285), (-0.2809, -0.3864, 1.285), (-0.2982, -0.305, 1.285), (-0.304, 0.9554, 1.285), (-0.2982, 1.04, 1.285), (-0.2809, 1.121, 1.285), (-0.2528, 1.197, 1.285), (-0.215, 1.262, 1.285), (-0.1689, 1.316, 1.285), (-0.1163, 1.356, 1.285), (-0.05932, 1.381, 1.285), (-0.05046, 1.198, 1.939), (-0.04697, 1.215, 1.939), (-0.03421, 1.242, 1.939), (-0.02592, 1.252, 1.939), (0.008459, 1.262, 1.939), (0.01715, 1.258, 1.939), (-0.02592, 0.6705, 1.939), (-0.03421, 0.6802, 1.939), (0.04695, 0.7076, 1.939), (0.04139, 0.6927, 1.939), (0.03419, 1.242, 1.939), (0.04139, 1.229, 1.939), (-0.01717, 1.258, 1.939), (-0.05032, 0.7234, 1.939), (-0.0517, 1.18, 1.939), (0.01715, 0.6638, 1.939), (0.008459, 0.6601, 1.939), (0.04695, 1.215, 1.939), (0.05168, 1.18, 1.939), (0.0503, 0.7234, 1.939), (-0.01717, 0.6638, 1.939), (-0.04142, 1.229, 1.939), (0.03419, 0.6802, 1.939), (0.0259, 0.6705, 1.939), (0.0259, 1.252, 1.939), (-0.008481, 1.262, 1.939), (-1.117e-05, 1.263, 1.939), (-0.04697, 0.7076, 1.939), (0.05044, 1.198, 1.939), (-1.098e-05, 0.6589, 1.939), (-0.008481, 0.6601, 1.939), (-0.04142, 0.6927, 1.939), (-0.04697, 1.215, 2.135), (-0.02592, 1.252, 2.135), (0.01715, 1.258, 2.135), (-0.03421, 0.6802, 2.135), (0.04139, 0.6927, 2.135), (0.04139, 1.229, 2.135), (-0.01717, 1.258, 2.135), (-0.0517, 1.18, 2.135), (0.008459, 0.6601, 2.135), (0.04695, 1.215, 2.135), (0.0503, 0.7234, 2.135), (0.0259, 0.6705, 2.135), (-1.117e-05, 1.263, 2.135), (-0.008481, 0.6601, 2.135), (-0.04142, 0.6927, 2.135), (-0.05046, 1.198, 2.135), (-0.03421, 1.242, 2.135), (0.008459, 1.262, 2.135), (-0.02592, 0.6705, 2.135), (0.04695, 0.7076, 2.135), (0.03419, 1.242, 2.135), (-0.05032, 0.7234, 2.135), (0.01715, 0.6638, 2.135), (0.05168, 1.18, 2.135), (-0.01717, 0.6638, 2.135), (-0.04142, 1.229, 2.135), (0.03419, 0.6802, 2.135), (0.0259, 1.252, 2.135), (-0.008481, 1.262, 2.135), (-0.04697, 0.7076, 2.135), (0.05044, 1.198, 2.135), (-1.098e-05, 0.6589, 2.135), (-0.05046, 1.198, 2.036), (-0.03421, 1.242, 2.036), (0.008459, 1.262, 2.036), (-0.02592, 0.6705, 2.036), (0.04695, 0.7076, 2.036), (0.03419, 1.242, 2.036), (-0.05032, 0.7234, 2.036), (0.01715, 0.6638, 2.036), (0.05168, 1.18, 2.036), (-0.01717, 0.6638, 2.036), (-0.04142, 1.229, 2.036), (0.03419, 0.6802, 2.036), (0.0259, 1.252, 2.036), (-0.008481, 1.262, 2.036), (-0.04697, 0.7076, 2.036), (0.05044, 1.198, 2.036), (-1.098e-05, 0.6589, 2.036), (-0.04697, 1.215, 2.036), (-0.02592, 1.252, 2.036), (0.01715, 1.258, 2.036), (-0.03421, 0.6802, 2.036), (0.04139, 0.6927, 2.036), (0.04139, 1.229, 2.036), (-0.01717, 1.258, 2.036), (-0.0517, 1.18, 2.036), (0.008459, 0.6601, 2.036), (0.04695, 1.215, 2.036), (0.0503, 0.7234, 2.036), (0.0259, 0.6705, 2.036), (-1.117e-05, 1.263, 2.036), (-0.008481, 0.6601, 2.036), (-0.04142, 0.6927, 2.036)], [], [(192, 1, 3, 193), (193, 3, 5, 194), (194, 5, 7, 195), (195, 7, 9, 196), (196, 9, 11, 197), (197, 11, 13, 198), (198, 13, 15, 199), (199, 15, 17, 200), (200, 17, 19, 201), (201, 19, 21, 202), (202, 21, 23, 203), (203, 23, 25, 204), (204, 25, 27, 205), (205, 27, 29, 206), (206, 29, 31, 207), (207, 31, 33, 208), (208, 33, 35, 209), (209, 35, 37, 210), (210, 37, 39, 211), (211, 39, 41, 212), (212, 41, 43, 213), (213, 43, 45, 214), (214, 45, 47, 215), (215, 47, 49, 216), (216, 49, 51, 217), (217, 51, 53, 218), (218, 53, 55, 219), (219, 55, 57, 220), (220, 57, 59, 221), (221, 59, 61, 222), (3, 1, 63, 61, 59, 57, 55, 53, 51, 49, 47, 45, 43, 41, 39, 37, 35, 33, 31, 29, 27, 25, 23, 21, 19, 17, 15, 13, 11, 9, 7, 5), (222, 61, 63, 223), (223, 63, 1, 192), (0, 2, 4, 6, 8, 10, 12, 14, 16, 18, 20, 22, 24, 26, 28, 30, 32, 34, 36, 38, 40, 42, 44, 46, 48, 50, 52, 54, 56, 58, 60, 62), (256, 129, 128, 257), (257, 128, 130, 258), (258, 130, 131, 259), (259, 131, 132, 260), (260, 132, 133, 261), (261, 133, 134, 262), (262, 134, 135, 263), (263, 135, 136, 264), (264, 136, 137, 265), (265, 137, 138, 266), (266, 138, 139, 267), (267, 139, 140, 268), (268, 140, 141, 269), (269, 141, 142, 270), (270, 142, 143, 271), (271, 143, 144, 272), (272, 144, 145, 273), (273, 145, 146, 274), (274, 146, 147, 275), (275, 147, 148, 276), (276, 148, 149, 277), (277, 149, 150, 278), (278, 150, 151, 279), (279, 151, 152, 280), (280, 152, 153, 281), (281, 153, 154, 282), (282, 154, 155, 283), (283, 155, 156, 284), (284, 156, 157, 285), (285, 157, 158, 286), (449, 448, 185, 186), (286, 158, 159, 287), (287, 159, 129, 256), (64, 66, 68, 70, 72, 74, 76, 78, 80, 82, 84, 86, 88, 90, 92, 94, 96, 98, 100, 102, 104, 106, 108, 110, 112, 114, 116, 118, 120, 122, 124, 126), (65, 67, 128, 129), (67, 69, 130, 128), (69, 71, 131, 130), (71, 73, 132, 131), (73, 75, 133, 132), (75, 77, 134, 133), (77, 79, 135, 134), (79, 81, 136, 135), (81, 83, 137, 136), (83, 85, 138, 137), (85, 87, 139, 138), (87, 89, 140, 139), (89, 91, 141, 140), (91, 93, 142, 141), (93, 95, 143, 142), (95, 97, 144, 143), (97, 99, 145, 144), (99, 101, 146, 145), (101, 103, 147, 146), (103, 105, 148, 147), (105, 107, 149, 148), (107, 109, 150, 149), (109, 111, 151, 150), (111, 113, 152, 151), (113, 115, 153, 152), (115, 117, 154, 153), (117, 119, 155, 154), (119, 121, 156, 155), (121, 123, 157, 156), (123, 125, 158, 157), (125, 127, 159, 158), (127, 65, 129, 159), (160, 161, 191, 190, 189, 188, 187, 186, 185, 184, 183, 182, 181, 180, 179, 178, 177, 176, 175, 174, 173, 172, 171, 170, 169, 168, 167, 166, 165, 164, 163, 162), (451, 450, 188, 189), (453, 452, 160, 162), (455, 454, 179, 180), (457, 456, 170, 171), (459, 458, 164, 165), (460, 451, 189, 190), (462, 461, 183, 184), (464, 463, 174, 175), (465, 459, 165, 166), (467, 466, 168, 169), (454, 468, 178, 179), (456, 467, 169, 170), (450, 469, 187, 188), (471, 470, 172, 173), (458, 472, 163, 164), (474, 473, 191, 161), (463, 471, 173, 174), (461, 475, 182, 183), (466, 476, 167, 168), (478, 477, 176, 177), (469, 449, 186, 187), (468, 478, 177, 178), (470, 457, 171, 172), (472, 453, 162, 163), (479, 455, 180, 181), (473, 460, 190, 191), (475, 479, 181, 182), (476, 465, 166, 167), (448, 462, 184, 185), (477, 464, 175, 176), (452, 474, 161, 160), (351, 223, 192, 320), (350, 222, 223, 351), (349, 221, 222, 350), (348, 220, 221, 349), (347, 219, 220, 348), (346, 218, 219, 347), (345, 217, 218, 346), (344, 216, 217, 345), (343, 215, 216, 344), (342, 214, 215, 343), (341, 213, 214, 342), (340, 212, 213, 341), (339, 211, 212, 340), (338, 210, 211, 339), (337, 209, 210, 338), (336, 208, 209, 337), (335, 207, 208, 336), (334, 206, 207, 335), (333, 205, 206, 334), (332, 204, 205, 333), (331, 203, 204, 332), (330, 202, 203, 331), (329, 201, 202, 330), (328, 200, 201, 329), (327, 199, 200, 328), (326, 198, 199, 327), (325, 197, 198, 326), (324, 196, 197, 325), (323, 195, 196, 324), (322, 194, 195, 323), (321, 193, 194, 322), (320, 192, 193, 321), (0, 255, 224, 2), (2, 224, 225, 4), (4, 225, 226, 6), (6, 226, 227, 8), (8, 227, 228, 10), (10, 228, 229, 12), (12, 229, 230, 14), (14, 230, 231, 16), (16, 231, 232, 18), (18, 232, 233, 20), (20, 233, 234, 22), (22, 234, 235, 24), (24, 235, 236, 26), (26, 236, 237, 28), (28, 237, 238, 30), (30, 238, 239, 32), (32, 239, 240, 34), (34, 240, 241, 36), (36, 241, 242, 38), (38, 242, 243, 40), (40, 243, 244, 42), (42, 244, 245, 44), (44, 245, 246, 46), (46, 246, 247, 48), (48, 247, 248, 50), (50, 248, 249, 52), (52, 249, 250, 54), (54, 250, 251, 56), (56, 251, 252, 58), (58, 252, 253, 60), (60, 253, 254, 62), (62, 254, 255, 0), (447, 287, 256, 416), (446, 286, 287, 447), (445, 285, 286, 446), (444, 284, 285, 445), (443, 283, 284, 444), (442, 282, 283, 443), (441, 281, 282, 442), (440, 280, 281, 441), (439, 279, 280, 440), (438, 278, 279, 439), (437, 277, 278, 438), (436, 276, 277, 437), (435, 275, 276, 436), (434, 274, 275, 435), (433, 273, 274, 434), (432, 272, 273, 433), (431, 271, 272, 432), (430, 270, 271, 431), (429, 269, 270, 430), (428, 268, 269, 429), (427, 267, 268, 428), (426, 266, 267, 427), (425, 265, 266, 426), (424, 264, 265, 425), (423, 263, 264, 424), (422, 262, 263, 423), (421, 261, 262, 422), (420, 260, 261, 421), (419, 259, 260, 420), (418, 258, 259, 419), (417, 257, 258, 418), (416, 256, 257, 417), (64, 319, 288, 66), (66, 288, 289, 68), (68, 289, 290, 70), (70, 290, 291, 72), (72, 291, 292, 74), (74, 292, 293, 76), (76, 293, 294, 78), (78, 294, 295, 80), (80, 295, 296, 82), (82, 296, 297, 84), (84, 297, 298, 86), (86, 298, 299, 88), (88, 299, 300, 90), (90, 300, 301, 92), (92, 301, 302, 94), (94, 302, 303, 96), (96, 303, 304, 98), (98, 304, 305, 100), (100, 305, 306, 102), (102, 306, 307, 104), (104, 307, 308, 106), (106, 308, 309, 108), (108, 309, 310, 110), (110, 310, 311, 112), (112, 311, 312, 114), (114, 312, 313, 116), (116, 313, 314, 118), (118, 314, 315, 120), (120, 315, 316, 122), (122, 316, 317, 124), (124, 317, 318, 126), (126, 318, 319, 64), (383, 320, 321, 352), (352, 321, 322, 353), (353, 322, 323, 354), (354, 323, 324, 355), (355, 324, 325, 356), (356, 325, 326, 357), (357, 326, 327, 358), (358, 327, 328, 359), (359, 328, 329, 360), (360, 329, 330, 361), (361, 330, 331, 362), (362, 331, 332, 363), (363, 332, 333, 364), (364, 333, 334, 365), (365, 334, 335, 366), (366, 335, 336, 367), (367, 336, 337, 368), (368, 337, 338, 369), (369, 338, 339, 370), (370, 339, 340, 371), (371, 340, 341, 372), (372, 341, 342, 373), (373, 342, 343, 374), (374, 343, 344, 375), (375, 344, 345, 376), (376, 345, 346, 377), (377, 346, 347, 378), (378, 347, 348, 379), (379, 348, 349, 380), (380, 349, 350, 381), (381, 350, 351, 382), (382, 351, 320, 383), (254, 382, 383, 255), (253, 381, 382, 254), (252, 380, 381, 253), (251, 379, 380, 252), (250, 378, 379, 251), (249, 377, 378, 250), (248, 376, 377, 249), (247, 375, 376, 248), (246, 374, 375, 247), (245, 373, 374, 246), (244, 372, 373, 245), (243, 371, 372, 244), (242, 370, 371, 243), (241, 369, 370, 242), (240, 368, 369, 241), (239, 367, 368, 240), (238, 366, 367, 239), (237, 365, 366, 238), (236, 364, 365, 237), (235, 363, 364, 236), (234, 362, 363, 235), (233, 361, 362, 234), (232, 360, 361, 233), (231, 359, 360, 232), (230, 358, 359, 231), (229, 357, 358, 230), (228, 356, 357, 229), (227, 355, 356, 228), (226, 354, 355, 227), (225, 353, 354, 226), (224, 352, 353, 225), (255, 383, 352, 224), (319, 384, 385, 288), (288, 385, 386, 289), (289, 386, 387, 290), (290, 387, 388, 291), (291, 388, 389, 292), (292, 389, 390, 293), (293, 390, 391, 294), (294, 391, 392, 295), (295, 392, 393, 296), (296, 393, 394, 297), (297, 394, 395, 298), (298, 395, 396, 299), (299, 396, 397, 300), (300, 397, 398, 301), (301, 398, 399, 302), (302, 399, 400, 303), (303, 400, 401, 304), (304, 401, 402, 305), (305, 402, 403, 306), (306, 403, 404, 307), (307, 404, 405, 308), (308, 405, 406, 309), (309, 406, 407, 310), (310, 407, 408, 311), (311, 408, 409, 312), (312, 409, 410, 313), (313, 410, 411, 314), (314, 411, 412, 315), (315, 412, 413, 316), (316, 413, 414, 317), (317, 414, 415, 318), (318, 415, 384, 319), (384, 416, 417, 385), (385, 417, 418, 386), (386, 418, 419, 387), (387, 419, 420, 388), (388, 420, 421, 389), (389, 421, 422, 390), (390, 422, 423, 391), (391, 423, 424, 392), (392, 424, 425, 393), (393, 425, 426, 394), (394, 426, 427, 395), (395, 427, 428, 396), (396, 428, 429, 397), (397, 429, 430, 398), (398, 430, 431, 399), (399, 431, 432, 400), (400, 432, 433, 401), (401, 433, 434, 402), (402, 434, 435, 403), (403, 435, 436, 404), (404, 436, 437, 405), (405, 437, 438, 406), (406, 438, 439, 407), (407, 439, 440, 408), (408, 440, 441, 409), (409, 441, 442, 410), (410, 442, 443, 411), (411, 443, 444, 412), (412, 444, 445, 413), (413, 445, 446, 414), (414, 446, 447, 415), (415, 447, 416, 384), (514, 541, 474, 452), (528, 537, 464, 477), (512, 536, 462, 448), (527, 538, 465, 476), (526, 543, 479, 475), (525, 535, 460, 473), (543, 532, 455, 479), (524, 531, 453, 472), (523, 533, 457, 470), (521, 542, 478, 468), (522, 529, 449, 469), (542, 528, 477, 478), (520, 527, 476, 466), (518, 526, 475, 461), (519, 540, 471, 463), (541, 525, 473, 474), (517, 524, 472, 458), (540, 523, 470, 471), (513, 522, 469, 450), (516, 539, 467, 456), (515, 521, 468, 454), (539, 520, 466, 467), (538, 534, 459, 465), (537, 519, 463, 464), (536, 518, 461, 462), (535, 530, 451, 460), (534, 517, 458, 459), (533, 516, 456, 457), (532, 515, 454, 455), (531, 514, 452, 453), (530, 513, 450, 451), (529, 512, 448, 449), (117, 115, 495, 480), (123, 121, 496, 481), (69, 67, 497, 482), (105, 103, 498, 483), (87, 85, 499, 484), (75, 73, 500, 485), (125, 123, 481, 486), (113, 111, 501, 487), (95, 93, 502, 488), (77, 75, 485, 489), (83, 81, 503, 490), (103, 101, 504, 498), (85, 83, 490, 499), (121, 119, 505, 496), (91, 89, 506, 491), (73, 71, 507, 500), (65, 127, 508, 492), (93, 91, 491, 502), (111, 109, 509, 501), (81, 79, 510, 503), (99, 97, 511, 493), (119, 117, 480, 505), (101, 99, 493, 504), (89, 87, 484, 506), (71, 69, 482, 507), (107, 105, 483, 494), (127, 125, 486, 508), (109, 107, 494, 509), (79, 77, 489, 510), (115, 113, 487, 495), (97, 95, 488, 511), (67, 65, 492, 497), (480, 495, 512, 529), (481, 496, 513, 530), (482, 497, 514, 531), (483, 498, 515, 532), (484, 499, 516, 533), (485, 500, 517, 534), (486, 481, 530, 535), (487, 501, 518, 536), (488, 502, 519, 537), (489, 485, 534, 538), (490, 503, 520, 539), (498, 504, 521, 515), (499, 490, 539, 516), (496, 505, 522, 513), (491, 506, 523, 540), (500, 507, 524, 517), (492, 508, 525, 541), (502, 491, 540, 519), (501, 509, 526, 518), (503, 510, 527, 520), (493, 511, 528, 542), (505, 480, 529, 522), (504, 493, 542, 521), (506, 484, 533, 523), (507, 482, 531, 524), (494, 483, 532, 543), (508, 486, 535, 525), (509, 494, 543, 526), (510, 489, 538, 527), (495, 487, 536, 512), (511, 488, 537, 528), (497, 492, 541, 514)])
me_cylinder.polygons.foreach_set('use_smooth', [True] * 484)
me_cylinder.materials.append(mat_onoff)
me_cylinder.use_remesh_preserve_volume = False
me_cylinder.use_remesh_preserve_attributes = False
me_cylinder.use_mirror_vertex_groups = False
me_cylinder.update()
me_cube_001 = bpy.data.meshes.new('Cube.001')
me_cube_001.from_pydata([(0.4085, -1.037, 1.432), (0.4085, -1.037, 1.472), (0.4761, -1.037, 1.432), (0.4761, -1.037, 1.472), (0.8117, -1.037, 1.432), (0.8117, -1.037, 1.472), (0.8792, -1.037, 1.432), (0.8792, -1.037, 1.472), (-1.0, -1.0, -1.0), (-1.0, -1.0, 1.569), (-1.0, 1.0, -1.0), (-1.0, 1.0, 1.569), (1.0, -1.0, -1.0), (1.0, -1.0, 1.569), (1.0, 1.0, -1.0), (1.0, 1.0, 1.569), (-1.0, -1.0, 1.638), (-1.0, 1.0, 1.638), (1.0, -1.0, 1.638), (1.0, 1.0, 1.638), (-1.0, 1.107, 1.569), (1.0, 1.107, 1.569), (-1.0, 1.107, 1.638), (1.0, 1.107, 1.638), (-1.0, -1.0, -0.7431), (-1.0, 1.0, -0.7431), (1.0, 1.0, -0.7431), (1.0, -1.0, -0.7431), (-1.0, -1.0, 1.107), (-1.0, 1.0, 1.107), (1.0, 1.0, 1.107), (1.0, -1.0, 1.107), (-1.0, 1.0, -0.1882), (1.0, 1.0, -0.1882), (1.0, -1.0, -0.1882), (-1.0, -1.0, -0.1882), (-1.0, -1.0, 0.00607), (-1.0, 1.0, 0.00607), (1.0, 1.0, 0.00607), (1.0, -1.0, 0.00607), (-0.7509, -1.057, 0.9232), (-1.0, -1.057, 1.569), (1.0, -1.057, 1.569), (1.0, -1.057, 1.638), (-1.0, -1.057, 1.638), (1.0, -1.057, -0.1882), (1.0, -1.057, -0.7431), (-1.0, -1.057, -0.7431), (-0.7509, -1.057, 0.3587), (0.7509, -1.057, 0.9232), (0.7509, -1.057, 0.3587), (-1.0, -1.057, 0.00607), (-1.0, -1.057, 1.107), (1.0, -1.057, 1.107), (1.0, -1.057, 0.00607), (-0.7509, -0.9983, 0.3587), (-0.7509, -0.9983, 0.9232), (0.7509, -0.9983, 0.9232), (0.7509, -0.9983, 0.3587), (-1.0, 0.0, 1.638), (0.0, 1.0, 1.638), (1.0, 0.0, 1.638), (-1.0, 0.5, 1.638), (0.5, 1.0, 1.638), (1.0, -0.5, 1.638), (-1.0, -0.5, 1.638), (-0.5, 1.0, 1.638), (1.0, 0.5, 1.638), (-1.0, -1.057, -0.1882), (-1.0, 1.0, -0.1732), (1.0, 1.0, -0.1732), (1.0, -1.0, -0.1732), (1.0, -1.057, -0.1732), (-1.0, -1.057, -0.1732), (-1.0, -1.0, -0.1732), (-1.0, -1.0, -0.002944), (-1.0, -1.057, -0.002944), (-1.0, 1.0, -0.002944), (1.0, 1.0, -0.002944), (1.0, -1.0, -0.002944), (1.0, -1.057, -0.002944), (-1.0, 1.0, 1.118), (1.0, 1.0, 1.118), (-1.0, -1.057, 1.118), (1.0, -1.057, 1.118), (1.0, -1.0, 1.118), (-1.0, -1.0, 1.118), (0.4761, -1.057, 1.472), (0.4085, -1.057, 1.472), (0.4761, -1.057, 1.432), (0.4085, -1.057, 1.432), (0.4085, -1.057, 1.436), (0.8117, -1.057, 1.432), (0.8117, -1.057, 1.472), (0.8792, -1.057, 1.432), (0.8792, -1.057, 1.472)], [], [(0, 2, 3, 1), (2, 89, 87, 3), (0, 90, 89, 2), (3, 87, 88, 1), (4, 6, 7, 5), (6, 94, 95, 7), (4, 92, 94, 6), (7, 95, 93, 5), (86, 9, 11, 81), (81, 11, 15, 82), (82, 15, 13, 85), (35, 24, 47, 68), (10, 14, 12, 8), (13, 15, 19, 67, 61, 64, 18), (19, 15, 21, 23), (11, 9, 16, 65, 59, 62, 17), (21, 20, 22, 23), (17, 66, 60, 63, 19, 23, 22), (15, 11, 20, 21), (11, 17, 22, 20), (14, 26, 27, 12), (10, 25, 26, 14), (8, 24, 25, 10), (24, 27, 46, 47), (38, 30, 31, 39), (37, 29, 30, 38), (36, 28, 29, 37), (24, 35, 32, 25), (25, 32, 33, 26), (26, 33, 34, 27), (85, 13, 42, 84), (75, 36, 37, 77), (77, 37, 38, 78), (78, 38, 39, 79), (13, 18, 43, 42), (84, 42, 95, 94, 92, 89, 90, 91, 41, 83), (41, 42, 43, 44), (49, 40, 56, 57), (46, 45, 68, 47), (39, 31, 53, 54), (27, 34, 45, 46), (28, 36, 51, 52), (16, 9, 41, 44), (48, 40, 52, 51), (40, 49, 53, 52), (49, 50, 54, 53), (50, 48, 51, 54), (58, 57, 56, 55), (50, 49, 57, 58), (48, 50, 58, 55), (40, 48, 55, 56), (75, 74, 73, 76), (72, 73, 74, 71), (33, 70, 71, 34), (32, 69, 70, 33), (35, 74, 69, 32), (34, 71, 74, 35), (68, 45, 34, 35), (71, 79, 80, 72), (72, 80, 76, 73), (70, 78, 79, 71), (69, 77, 78, 70), (74, 75, 77, 69), (79, 39, 36, 75), (76, 80, 79, 75), (54, 51, 36, 39), (9, 86, 83, 41), (30, 82, 85, 31), (29, 81, 82, 30), (28, 86, 81, 29), (31, 85, 86, 28), (52, 53, 31, 28), (84, 83, 86, 85), (41, 91, 88, 87, 89, 92, 93, 95, 42), (92, 4, 5, 93), (90, 0, 1, 88, 91)])
me_cube_001.polygons.foreach_set('material_index', [4, 0, 0, 0, 4, 0, 0, 0, 3, 1, 3, 3, 3, 3, 1, 1, 1, 1, 1, 1, 3, 1, 3, 3, 3, 1, 3, 3, 1, 3, 1, 3, 1, 3, 1, 1, 1, 1, 3, 1, 3, 1, 1, 1, 1, 1, 1, 2, 1, 1, 1, 1, 1, 3, 1, 3, 1, 3, 1, 1, 3, 1, 3, 1, 1, 1, 1, 3, 1, 3, 1, 1, 1, 1, 0, 0])
me_cube_001.materials.append(mat_conforka)
me_cube_001.materials.append(mat_enamel)
me_cube_001.materials.append(mat_glass)
me_cube_001.materials.append(mat_blacken)
me_cube_001.materials.append(mat_001)
me_cube_001.use_remesh_preserve_volume = False
me_cube_001.use_remesh_preserve_attributes = False
me_cube_001.use_mirror_vertex_groups = False
me_cube_001.update()
me_cube_003 = bpy.data.meshes.new('Cube.003')
me_cube_003.from_pydata([(0.1233, -1.0, -1.0), (0.1233, -1.0, 1.0), (-1.0, 1.0, -1.0), (-1.0, 1.0, 1.0), (1.0, -0.9415, -0.9415), (1.0, -0.9415, 0.9415), (1.0, 1.0, -1.0), (1.0, 1.0, 1.0), (-0.4384, 0.0, -1.0), (-0.4384, 0.0, 1.0), (1.0, -0.05851, -0.9415), (1.0, -0.05851, 0.9415), (1.0, 0.0, 1.0), (1.0, -1.0, 1.0), (1.0, -1.0, -1.0), (1.0, 0.0, -1.0), (21.61, -0.05851, 0.9415), (21.61, -0.9415, 0.9415), (21.61, -0.9415, -0.9415), (21.61, -0.05851, -0.9415)], [], [(8, 9, 3, 2), (2, 3, 7, 6), (11, 5, 17, 16), (14, 13, 1, 0), (8, 15, 14, 0), (12, 9, 1, 13), (7, 3, 9, 12), (2, 6, 15, 8), (6, 7, 12, 15), (0, 1, 9, 8), (5, 11, 12, 13), (4, 5, 13, 14), (10, 4, 14, 15), (11, 10, 15, 12), (19, 16, 17, 18), (5, 4, 18, 17), (4, 10, 19, 18), (10, 11, 16, 19)])
me_cube_003.materials.append(mat_onoff)
me_cube_003.use_remesh_preserve_volume = False
me_cube_003.use_remesh_preserve_attributes = False
me_cube_003.use_mirror_vertex_groups = False
me_cube_003.update()
me_cube_002 = bpy.data.meshes.new('Cube.002')
me_cube_002.from_pydata([(0.1233, -1.0, -1.0), (0.1233, -1.0, 1.0), (-1.0, 1.0, -1.0), (-1.0, 1.0, 1.0), (1.0, -0.9415, -0.9415), (1.0, -0.9415, 0.9415), (1.0, 1.0, -1.0), (1.0, 1.0, 1.0), (-0.4384, 0.0, -1.0), (-0.4384, 0.0, 1.0), (1.0, -0.05851, -0.9415), (1.0, -0.05851, 0.9415), (1.0, 0.0, 1.0), (1.0, -1.0, 1.0), (1.0, -1.0, -1.0), (1.0, 0.0, -1.0), (21.61, -0.05851, 0.9415), (21.61, -0.9415, 0.9415), (21.61, -0.9415, -0.9415), (21.61, -0.05851, -0.9415)], [], [(8, 9, 3, 2), (2, 3, 7, 6), (11, 5, 17, 16), (14, 13, 1, 0), (8, 15, 14, 0), (12, 9, 1, 13), (7, 3, 9, 12), (2, 6, 15, 8), (6, 7, 12, 15), (0, 1, 9, 8), (5, 11, 12, 13), (4, 5, 13, 14), (10, 4, 14, 15), (11, 10, 15, 12), (19, 16, 17, 18), (5, 4, 18, 17), (4, 10, 19, 18), (10, 11, 16, 19)])
me_cube_002.materials.append(mat_onoff)
me_cube_002.use_remesh_preserve_volume = False
me_cube_002.use_remesh_preserve_attributes = False
me_cube_002.use_mirror_vertex_groups = False
me_cube_002.update()

# ---- objects
ob_x = bpy.data.objects.new('Текст', me_cu)
ob_002 = bpy.data.objects.new('Плоскость.002', me_002)
ob_001 = bpy.data.objects.new('Плоскость.001', me_001)
ob_x_1 = bpy.data.objects.new('Камера', cam_x)
ob_x_2 = bpy.data.objects.new('Плоскость', me_x)
ob_cube_005 = bpy.data.objects.new('Cube.005', me_cube_005)
ob_cube_003 = bpy.data.objects.new('Cube.003', me_cube_000)
ob_cylinder_001 = bpy.data.objects.new('Cylinder.001', me_cylinder_001)
ob_cylinder = bpy.data.objects.new('Cylinder', me_cylinder)
ob_cube = bpy.data.objects.new('Cube', me_cube_001)
ob_cube_002 = bpy.data.objects.new('Cube.002', me_cube_003)
ob_cube_001 = bpy.data.objects.new('Cube.001', me_cube_002)

# ---- transforms, parenting, visibility, modifiers, constraints
ob_x.location = (-0.9269, -1.06, 1.498)
ob_x.rotation_euler = (1.571, -0.0, 0.0)
ob_x.scale = (0.07291, 0.07291, 0.07291)
ob_x.lineart.crease_threshold = 0.0
ob_002.location = (-0.04601, -4.3, 0.7068)
ob_002.rotation_euler = (1.465, 0.04128, -0.04323)
ob_002.scale = (0.3648, 1.0, 1.0)
ob_002.hide_viewport = True
ob_002.lineart.crease_threshold = 0.0
ob_001.location = (1.682, -2.763, 3.751)
ob_001.rotation_euler = (0.5781, -0.0, 0.526)
ob_001.lineart.crease_threshold = 0.0
ob_x_1.location = (3.347, -6.232, 2.693)
ob_x_1.rotation_euler = (1.23, -2.21e-06, 0.4992)
ob_x_1.lineart.crease_threshold = 0.0
ob_x_2.location = (-0.552, 1.162, -0.9996)
ob_x_2.scale = (4.444, 4.444, 4.444)
ob_x_2.lineart.crease_threshold = 0.0
_m = ob_x_2.modifiers.new('Subsurf', 'SUBSURF')
_m.uv_smooth = 'PRESERVE_CORNERS'
_m.levels = 3
_m.render_levels = 3
_m.show_only_control_edges = False
ob_cube_005.location = (0.0, -0.02842, 1.638)
ob_cube_005.scale = (1.028, 1.028, 1.023)
ob_cube_005.lineart.crease_threshold = 0.0
_m = ob_cube_005.modifiers.new('Отражение', 'MIRROR')
_m.use_axis = (True, True, False)
_m.use_clip = True
_m = ob_cube_005.modifiers.new('Subsurf', 'SUBSURF')
_m.uv_smooth = 'PRESERVE_CORNERS'
_m.quality = 2
_m.levels = 2
_m.show_only_control_edges = False
ob_cube_003.location = (-6.913e-08, -0.01031, 1.677)
ob_cube_003.lineart.crease_threshold = 0.0
ob_cylinder_001.location = (0.6592, -1.091, 1.322)
ob_cylinder_001.rotation_euler = (1.571, -0.0, 0.0)
ob_cylinder_001.scale = (0.09459, 0.09459, 0.0342)
ob_cylinder_001.lineart.crease_threshold = 0.0
_m = ob_cylinder_001.modifiers.new('Subsurf', 'SUBSURF')
_m.uv_smooth = 'PRESERVE_CORNERS'
_m.quality = 2
_m.levels = 2
_m.show_only_control_edges = False
ob_cylinder.location = (-0.6382, -1.091, 1.322)
ob_cylinder.rotation_euler = (1.571, -0.0, 0.0)
ob_cylinder.scale = (0.09459, 0.09459, 0.0342)
ob_cylinder.lineart.crease_threshold = 0.0
_m = ob_cylinder.modifiers.new('Subsurf', 'SUBSURF')
_m.uv_smooth = 'PRESERVE_CORNERS'
_m.quality = 2
_m.levels = 2
_m.show_only_control_edges = False
_m = ob_cylinder.modifiers.new('Array', 'ARRAY')
_m.count = 4
_m.constant_offset_displace = (0.0, 0.0, 0.0)
_m.relative_offset_displace = (1.5, 0.0, 0.0)
ob_cube.location = (0.0, 0.0, 0.0)
ob_cube.lineart.crease_threshold = 0.0
ob_cube_002.location = (-0.9263, -1.099, -0.2635)
ob_cube_002.scale = (0.04286, 0.04286, 0.04286)
ob_cube_002.lineart.crease_threshold = 0.0
_m = ob_cube_002.modifiers.new('Mirror', 'MIRROR')
_m.use_clip = True
_m.mirror_object = ob_cube
ob_cube_001.location = (-0.9263, -1.099, 1.025)
ob_cube_001.scale = (0.04286, 0.04286, 0.04286)
ob_cube_001.lineart.crease_threshold = 0.0
_m = ob_cube_001.modifiers.new('Mirror', 'MIRROR')
_m.use_clip = True
_m.mirror_object = ob_cube

# ---- collection membership
col_collection_1.objects.link(ob_x)
col_collection_1.objects.link(ob_002)
col_collection_1.objects.link(ob_001)
col_collection_1.objects.link(ob_x_1)
col_collection_1.objects.link(ob_x_2)
col_collection_1.objects.link(ob_cube_005)
col_collection_1.objects.link(ob_cube_003)
col_collection_1.objects.link(ob_cylinder_001)
col_collection_1.objects.link(ob_cylinder)
col_collection_1.objects.link(ob_cube)
col_collection_1.objects.link(ob_cube_002)
col_collection_1.objects.link(ob_cube_001)

# ---- scene / render settings (as saved in the file)
scene.camera = ob_x_1
scene.frame_start = 1; scene.frame_end = 250; scene.frame_set(1)
scene.render.engine = 'CYCLES'
scene.render.resolution_percentage = 50
scene.render.dither_intensity = 0.0
scene.cycles.use_denoising = False
scene.cycles.samples = 128
scene.cycles.sampling_pattern = 'TABULATED_SOBOL'
scene.cycles.use_adaptive_sampling = False
scene.cycles.use_light_tree = False
scene.cycles.blur_glossy = 0.0
scene.cycles.sample_clamp_indirect = 0.0
scene.view_settings.view_transform = 'Standard'
bpy.context.view_layer.update()
